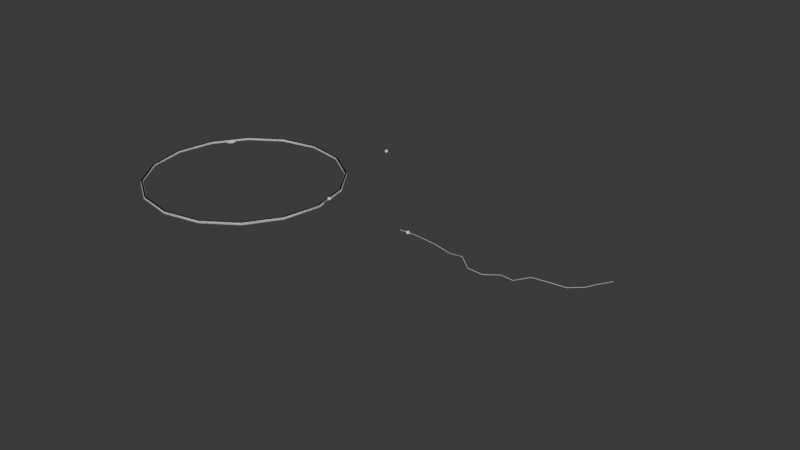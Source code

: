 # Source: nodes.blend  (saved by Blender 5.0.119; exported with 4.5.12 LTS)
import bpy
from mathutils import Matrix  # noqa: F401  (used for matrix-valued properties, if any)

bpy.ops.wm.read_factory_settings(use_empty=True)
scene = bpy.context.scene
scene.name = 'Scene'

# ---- collections
col_collection = bpy.data.collections.new('Collection'); scene.collection.children.link(col_collection)
col_midi = bpy.data.collections.new('MIDI'); scene.collection.children.link(col_midi)

# ---- node groups
ng_store_midi_attributes = bpy.data.node_groups.new('Store MIDI Attributes', 'GeometryNodeTree')
_s = ng_store_midi_attributes.interface.new_socket(name='Geometry', in_out='OUTPUT', socket_type='NodeSocketGeometry')
_s = ng_store_midi_attributes.interface.new_socket(name='Geometry', in_out='INPUT', socket_type='NodeSocketGeometry')
_s.description = 'Geometry to store a new attribute with the given name on'
_s = ng_store_midi_attributes.interface.new_socket(name='Step', in_out='INPUT', socket_type='NodeSocketInt')
_N = ng_store_midi_attributes.nodes; _L = ng_store_midi_attributes.links
n0 = _N.new('NodeGroupOutput'); n0.name = 'Group Output'; n0.location = (883, 198)
n1 = _N.new('NodeGroupInput'); n1.name = 'Group Input'; n1.location = (-995, 3)
n2 = _N.new('GeometryNodeStoreNamedAttribute'); n2.name = 'Store Named Attribute'; n2.location = (5, 192)
n2.data_type = 'BOOLEAN'
n2.inputs[2].default_value = 'note_on'
n3 = _N.new('GeometryNodeStoreNamedAttribute'); n3.name = 'Store Named Attribute.002'; n3.location = (336, 189)
n3.data_type = 'INT'
n3.inputs[2].default_value = 'note_value'
n4 = _N.new('GeometryNodeStoreNamedAttribute'); n4.name = 'Store Named Attribute.003'; n4.location = (516, 189)
n4.data_type = 'INT'
n4.inputs[2].default_value = 'note_velocity'
n5 = _N.new('GeometryNodeInputNamedAttribute'); n5.name = 'Named Attribute.004'; n5.location = (-520, -320)
n5.data_type = 'INT'
n5.inputs[0].default_value = 'note_value'
n6 = _N.new('GeometryNodeInputNamedAttribute'); n6.name = 'Named Attribute.005'; n6.location = (-500, -520)
n6.data_type = 'INT'
n6.inputs[0].default_value = 'note_velocity'
n7 = _N.new('NodeReroute'); n7.name = 'Reroute'; n7.location = (-630, -385)
n7.width = 26
n7.socket_idname = 'NodeSocketInt'
n8 = _N.new('GeometryNodeSampleIndex'); n8.name = 'Sample Index.003'; n8.location = (-353, -30)
n8.data_type = 'BOOLEAN'
n9 = _N.new('GeometryNodeSeparateComponents'); n9.name = 'Separate Components'; n9.location = (-740, -60)
n10 = _N.new('GeometryNodeInputNamedAttribute'); n10.name = 'Named Attribute.008'; n10.location = (-513, -150)
n10.data_type = 'BOOLEAN'
n10.inputs[0].default_value = 'note_on'
n11 = _N.new('GeometryNodeSampleIndex'); n11.name = 'Sample Index.005'; n11.location = (-340, -320)
n11.data_type = 'INT'
n12 = _N.new('GeometryNodeSampleIndex'); n12.name = 'Sample Index.006'; n12.location = (-340, -520)
n12.data_type = 'INT'
_L.new(n3.outputs[0], n4.inputs[0])
_L.new(n2.outputs[0], n3.inputs[0])
_L.new(n1.outputs[0], n2.inputs[0])
_L.new(n4.outputs[0], n0.inputs[0])
_L.new(n1.outputs[1], n7.inputs[0])
_L.new(n1.outputs[0], n9.inputs[0])
_L.new(n7.outputs[0], n8.inputs[2])
_L.new(n10.outputs[0], n8.inputs[1])
_L.new(n8.outputs[0], n2.inputs[3])
_L.new(n11.outputs[0], n3.inputs[3])
_L.new(n6.outputs[0], n12.inputs[1])
_L.new(n7.outputs[0], n12.inputs[2])
_L.new(n12.outputs[0], n4.inputs[3])
_L.new(n7.outputs[0], n11.inputs[2])
_L.new(n5.outputs[0], n11.inputs[1])
_L.new(n9.outputs[3], n8.inputs[0])
_L.new(n9.outputs[3], n11.inputs[0])
_L.new(n9.outputs[3], n12.inputs[0])
n0.is_active_output = True
ng_sequencer = bpy.data.node_groups.new('Sequencer', 'GeometryNodeTree')
_s = ng_sequencer.interface.new_socket(name='Geometry', in_out='OUTPUT', socket_type='NodeSocketGeometry')
_s = ng_sequencer.interface.new_socket(name='Sequence', in_out='INPUT', socket_type='NodeSocketGeometry')
_s = ng_sequencer.interface.new_socket(name='Notes', in_out='INPUT', socket_type='NodeSocketGeometry')
_s = ng_sequencer.interface.new_socket(name='Max Steps', in_out='INPUT', socket_type='NodeSocketInt')
_s = ng_sequencer.interface.new_socket(name='Step', in_out='INPUT', socket_type='NodeSocketFloat')
_s.force_non_field = True
_s = ng_sequencer.interface.new_socket(name='Active', in_out='INPUT', socket_type='NodeSocketBool')
_s = ng_sequencer.interface.new_socket(name='Division', in_out='INPUT', socket_type='NodeSocketFloat')
_s.default_value = 6.0
_s.min_value = -1e+04
_s.max_value = 1e+04
ng_sequencer.is_modifier = True
_N = ng_sequencer.nodes; _L = ng_sequencer.links
n0 = _N.new('NodeGroupOutput'); n0.name = 'Group Output'; n0.location = (5054, 841)
n1 = _N.new('FunctionNodeCompare'); n1.name = 'Compare'; n1.location = (2085, -361)
n1.operation = 'EQUAL'
n1.data_type = 'INT'
n2 = _N.new('ShaderNodeMath'); n2.name = 'Math.002'; n2.location = (1852, -572)
n2.operation = 'WRAP'
n2.inputs[2].default_value = 0.0
n3 = _N.new('NodeGroupInput'); n3.name = 'Group Input.001'; n3.location = (1486, -485)
n4 = _N.new('NodeGroupInput'); n4.name = 'Group Input.002'; n4.location = (-2712, 442)
n5 = _N.new('ShaderNodeMath'); n5.name = 'Math.001'; n5.location = (1681, -495)
n5.operation = 'DIVIDE'
n6 = _N.new('NodeGroupInput'); n6.name = 'Group Input.005'; n6.location = (2086, -524)
n7 = _N.new('GeometryNodeAttributeDomainSize'); n7.name = 'Domain Size'; n7.location = (1425, -737)
n7.component = 'CURVE'
n8 = _N.new('GeometryNodeInputIndex'); n8.name = 'Index'; n8.location = (1858, -296)
n9 = _N.new('FunctionNodeBooleanMath'); n9.name = 'Boolean Math'; n9.location = (2244, -402)
n10 = _N.new('GeometryNodeSeparateComponents'); n10.name = 'Separate Components'; n10.location = (-1302, -71)
n11 = _N.new('GeometryNodeInstanceOnPoints'); n11.name = 'Instance on Points.001'; n11.location = (3763, 160)
n12 = _N.new('GeometryNodeSetPosition'); n12.name = 'Set Position'; n12.location = (3530, 88)
n13 = _N.new('GeometryNodeGroup'); n13.name = 'Group.001'; n13.location = (4743, 795)
n13.node_tree = ng_store_midi_attributes
n14 = _N.new('GeometryNodeStoreNamedAttribute'); n14.name = 'Store Named Attribute'; n14.location = (2390, 982)
n14.data_type = 'INT'
n14.inputs[2].default_value = 'note_value'
n15 = _N.new('GeometryNodeStoreNamedAttribute'); n15.name = 'Store Named Attribute.001'; n15.location = (2733, 986)
n15.data_type = 'BOOLEAN'
n15.inputs[2].default_value = 'note_on'
n16 = _N.new('GeometryNodeJoinGeometry'); n16.name = 'Join Geometry.001'; n16.location = (4336, 883)
n17 = _N.new('GeometryNodeSetPointRadius'); n17.name = 'Set Point Radius'; n17.location = (3677, 1115)
n17.inputs[2].default_value = 0.01
n18 = _N.new('GeometryNodeMeshCircle'); n18.name = 'Mesh Circle.001'; n18.location = (3285, 153)
n18.fill_type = 'NGON'
n18.inputs[0].default_value = 8
n18.inputs[1].default_value = 0.3
n19 = _N.new('GeometryNodeSetPosition'); n19.name = 'Set Position.004'; n19.location = (3943, 168)
n19.inputs[3].default_value = (0.0, -0.2, 0.0)
n20 = _N.new('GeometryNodeRealizeInstances'); n20.name = 'Realize Instances'; n20.location = (4516, 883)
n20.inputs[2].default_value = False
n20.inputs[3].default_value = 1
n21 = _N.new('GeometryNodeStoreNamedAttribute'); n21.name = 'Store Named Attribute.003'; n21.location = (2564, 985)
n21.data_type = 'INT'
n21.inputs[2].default_value = 'note_velocity'
n22 = _N.new('GeometryNodeResampleCurve'); n22.name = 'Resample Curve'; n22.location = (-1665, 907)
n23 = _N.new('ShaderNodeMath'); n23.name = 'Math.004'; n23.location = (-1510, 732)
n23.operation = 'DIVIDE'
n23.inputs[0].default_value = 1.0
n24 = _N.new('GeometryNodeCaptureAttribute'); n24.name = 'Capture Attribute'; n24.location = (-1670, 500)
n24.capture_items.clear()
n25 = _N.new('GeometryNodeInputNamedAttribute'); n25.name = 'Named Attribute.008'; n25.location = (-1927, 515)
n25.data_type = 'INT'
n25.inputs[0].default_value = 'note_start'
n26 = _N.new('ShaderNodeMath'); n26.name = 'Math.005'; n26.location = (-1310, 732)
n26.operation = 'MULTIPLY'
n27 = _N.new('GeometryNodeInputNamedAttribute'); n27.name = 'Named Attribute.009'; n27.location = (-1927, 383)
n27.data_type = 'INT'
n27.inputs[0].default_value = 'note_length'
n28 = _N.new('GeometryNodeDuplicateElements'); n28.name = 'Duplicate Elements'; n28.location = (-839, 835)
n28.domain = 'SPLINE'
n29 = _N.new('GeometryNodeAttributeDomainSize'); n29.name = 'Domain Size.003'; n29.location = (-1087, 637)
n29.component = 'POINTCLOUD'
n30 = _N.new('GeometryNodeTrimCurve'); n30.name = 'Trim Curve'; n30.location = (-392, 735)
n31 = _N.new('ShaderNodeMath'); n31.name = 'Math.006'; n31.location = (-1310, 572)
n31.operation = 'MULTIPLY'
n32 = _N.new('NodeReroute'); n32.name = 'Reroute'; n32.location = (1290, -192)
n32.width = 26
n32.socket_idname = 'NodeSocketGeometry'
n33 = _N.new('GeometryNodeSeparateComponents'); n33.name = 'Separate Components.001'; n33.location = (-1924, 628)
n34 = _N.new('GeometryNodeSampleIndex'); n34.name = 'Sample Index'; n34.location = (-566, 777)
n35 = _N.new('GeometryNodeSampleIndex'); n35.name = 'Sample Index.006'; n35.location = (-563, 576)
n36 = _N.new('ShaderNodeMath'); n36.name = 'Math.007'; n36.location = (-1098, 496)
n37 = _N.new('NodeReroute'); n37.name = 'Reroute.003'; n37.location = (-754, 553)
n37.width = 26
n37.socket_idname = 'NodeSocketGeometry'
n38 = _N.new('GeometryNodeSampleIndex'); n38.name = 'Sample Index.007'; n38.location = (-361, 376)
n38.data_type = 'INT'
n39 = _N.new('GeometryNodeInputNamedAttribute'); n39.name = 'Named Attribute.010'; n39.location = (-1927, 248)
n39.data_type = 'INT'
n39.inputs[0].default_value = 'note_value'
n40 = _N.new('GeometryNodeInputNamedAttribute'); n40.name = 'Named Attribute.011'; n40.location = (-1925, 112)
n40.data_type = 'INT'
n40.inputs[0].default_value = 'note_velocity'
n41 = _N.new('GeometryNodeSampleIndex'); n41.name = 'Sample Index.008'; n41.location = (-361, 173)
n41.data_type = 'INT'
n42 = _N.new('GeometryNodeStoreNamedAttribute'); n42.name = 'Store Named Attribute.004'; n42.location = (12, 662)
n42.data_type = 'INT'
n42.inputs[2].default_value = 'note_value'
n43 = _N.new('GeometryNodeStoreNamedAttribute'); n43.name = 'Store Named Attribute.005'; n43.location = (195, 661)
n43.data_type = 'INT'
n43.inputs[2].default_value = 'note_velocity'
n44 = _N.new('GeometryNodeSampleIndex'); n44.name = 'Sample Index.001'; n44.location = (1099, 722)
n44.data_type = 'INT'
n45 = _N.new('GeometryNodeSampleIndex'); n45.name = 'Sample Index.002'; n45.location = (1097, 516)
n45.data_type = 'INT'
n46 = _N.new('GeometryNodeStoreNamedAttribute'); n46.name = 'Store Named Attribute.006'; n46.location = (465, 667)
n46.data_type = 'BOOLEAN'
n46.inputs[2].default_value = 'note_on'
n46.inputs[3].default_value = True
n47 = _N.new('GeometryNodeSampleNearest'); n47.name = 'Sample Nearest'; n47.location = (889, 788)
n48 = _N.new('GeometryNodeSampleIndex'); n48.name = 'Sample Index.003'; n48.location = (1093, 314)
n48.data_type = 'FLOAT_VECTOR'
n49 = _N.new('GeometryNodeInputPosition'); n49.name = 'Position'; n49.location = (875, 202)
n50 = _N.new('GeometryNodeInputPosition'); n50.name = 'Position.001'; n50.location = (1277, 637)
n51 = _N.new('FunctionNodeCompare'); n51.name = 'Compare.001'; n51.location = (1466, 591)
n51.operation = 'EQUAL'
n51.data_type = 'VECTOR'
n52 = _N.new('GeometryNodeSwitch'); n52.name = 'Switch'; n52.location = (2012, 883)
n52.input_type = 'INT'
n53 = _N.new('GeometryNodeSampleIndex'); n53.name = 'Sample Index.004'; n53.location = (593, -124)
n53.data_type = 'INT'
n54 = _N.new('FunctionNodeIntegerMath'); n54.name = 'Integer Math'; n54.location = (229, -106)
n54.operation = 'SUBTRACT'
n54.inputs[1].default_value = 1
n55 = _N.new('ShaderNodeMath'); n55.name = 'Math'; n55.location = (409, -36)
n55.operation = 'WRAP'
n55.inputs[2].default_value = 0.0
n56 = _N.new('GeometryNodeAttributeDomainSize'); n56.name = 'Domain Size.001'; n56.location = (30, -180)
n56.component = 'POINTCLOUD'
n57 = _N.new('NodeFrame'); n57.name = 'Frame'; n57.location = (1184, 1252)
n57.label = 'extend note value by one to send correct note_off'
n57.width = 762
n58 = _N.new('NodeReroute'); n58.name = 'Reroute.002'; n58.location = (-1785, 700)
n58.width = 26
n58.socket_idname = 'NodeSocketInt'
n59 = _N.new('GeometryNodeSwitch'); n59.name = 'Switch.001'; n59.location = (4818, 968)
n60 = _N.new('NodeGroupInput'); n60.name = 'Group Input.006'; n60.location = (4549, 970)
n61 = _N.new('GeometryNodeCurveToPoints'); n61.name = 'Curve to Points.003'; n61.location = (3273, 1003)
n62 = _N.new('NodeReroute'); n62.name = 'Reroute.004'; n62.location = (2288, 898)
n62.width = 26
n62.socket_idname = 'NodeSocketGeometry'
n63 = _N.new('GeometryNodeCurveToMesh'); n63.name = 'Curve to Mesh'; n63.location = (3266, 792)
n63.inputs[2].default_value = 0.01
n64 = _N.new('GeometryNodeCurvePrimitiveCircle'); n64.name = 'Curve Circle'; n64.location = (3007, 693)
n64.inputs[0].default_value = 6
n65 = _N.new('GeometryNodeCurveToMesh'); n65.name = 'Curve to Mesh.001'; n65.location = (3270, 574)
n65.inputs[2].default_value = 0.1
n66 = _N.new('GeometryNodeSwitch'); n66.name = 'Switch.002'; n66.location = (3490, 568)
n67 = _N.new('NodeReroute'); n67.name = 'Reroute.001'; n67.location = (2782, 466)
n67.width = 26
n67.socket_idname = 'NodeSocketGeometry'
n68 = _N.new('GeometryNodeAttributeDomainSize'); n68.name = 'Domain Size.002'; n68.location = (2941, 417)
n68.component = 'CURVE'
n69 = _N.new('FunctionNodeCompare'); n69.name = 'Compare.002'; n69.location = (3122, 406)
n69.operation = 'LESS_THAN'
n69.data_type = 'INT'
n69.inputs[3].default_value = 1
n70 = _N.new('GeometryNodeCurveToPoints'); n70.name = 'Curve to Points.001'; n70.location = (-202, 681)
n71 = _N.new('NodeReroute'); n71.name = 'Reroute.005'; n71.location = (-225, 480)
n71.width = 26
n71.socket_idname = 'NodeSocketGeometry'
n72 = _N.new('GeometryNodeSampleCurve'); n72.name = 'Sample Curve'; n72.location = (-599, 1088)
n73 = _N.new('GeometryNodeSetPosition'); n73.name = 'Set Position.001'; n73.location = (-63, 1108)
n74 = _N.new('NodeReroute'); n74.name = 'Reroute.006'; n74.location = (788, 578)
n74.width = 26
n74.socket_idname = 'NodeSocketGeometry'
n75 = _N.new('ShaderNodeMath'); n75.name = 'Math.008'; n75.location = (-842, 316)
n75.operation = 'SUBTRACT'
n75.inputs[1].default_value = 0.05
n76 = _N.new('GeometryNodeSwitch'); n76.name = 'Switch.003'; n76.location = (-836, 487)
n76.input_type = 'FLOAT'
n77 = _N.new('FunctionNodeCompare'); n77.name = 'Compare.003'; n77.location = (-1045, 310)
n77.operation = 'LESS_THAN'
n77.data_type = 'INT'
n77.inputs[3].default_value = 2
n78 = _N.new('NodeReroute'); n78.name = 'Reroute.007'; n78.location = (2765, 174)
n78.width = 26
n78.socket_idname = 'NodeSocketGeometry'
n79 = _N.new('GeometryNodeStoreNamedAttribute'); n79.name = 'Store Named Attribute.002'; n79.location = (2913, 979)
n79.data_type = 'FLOAT_VECTOR'
n79.inputs[2].default_value = 'curve_normal'
n80 = _N.new('GeometryNodeInputNormal'); n80.name = 'Normal'; n80.location = (2668, 775)
n81 = _N.new('GeometryNodeStoreNamedAttribute'); n81.name = 'Store Named Attribute.007'; n81.location = (3093, 986)
n81.data_type = 'FLOAT_VECTOR'
n81.inputs[2].default_value = 'curve_tangent'
n82 = _N.new('GeometryNodeInputTangent'); n82.name = 'Curve Tangent'; n82.location = (2913, 783)
n83 = _N.new('FunctionNodeAlignRotationToVector'); n83.name = 'Align Rotation to Vector'; n83.location = (3403, -121)
n83.axis = 'Y'
n84 = _N.new('GeometryNodeInputNamedAttribute'); n84.name = 'Named Attribute'; n84.location = (3211, -147)
n84.data_type = 'FLOAT_VECTOR'
n84.inputs[0].default_value = 'curve_normal'
n85 = _N.new('FunctionNodeAlignRotationToVector'); n85.name = 'Align Rotation to Vector.001'; n85.location = (3583, -120)
n85.axis = 'X'
n86 = _N.new('GeometryNodeInputNamedAttribute'); n86.name = 'Named Attribute.001'; n86.location = (3393, -282)
n86.data_type = 'FLOAT_VECTOR'
n86.inputs[0].default_value = 'curve_tangent'
n53.parent = n57
n54.parent = n57
n55.parent = n57
n56.parent = n57
_L.new(n2.outputs[0], n1.inputs[3])
_L.new(n5.outputs[0], n2.inputs[0])
_L.new(n3.outputs[3], n5.inputs[0])
_L.new(n1.outputs[0], n9.inputs[0])
_L.new(n6.outputs[4], n9.inputs[1])
_L.new(n4.outputs[1], n10.inputs[0])
_L.new(n8.outputs[0], n1.inputs[2])
_L.new(n9.outputs[0], n11.inputs[1])
_L.new(n12.outputs[0], n11.inputs[2])
_L.new(n21.outputs[0], n15.inputs[0])
_L.new(n17.outputs[0], n16.inputs[0])
_L.new(n20.outputs[0], n13.inputs[0])
_L.new(n18.outputs[0], n12.inputs[0])
_L.new(n19.outputs[0], n16.inputs[0])
_L.new(n11.outputs[0], n19.inputs[0])
_L.new(n2.outputs[0], n13.inputs[1])
_L.new(n16.outputs[0], n20.inputs[0])
_L.new(n14.outputs[0], n21.inputs[0])
_L.new(n4.outputs[5], n5.inputs[1])
_L.new(n4.outputs[0], n22.inputs[0])
_L.new(n25.outputs[0], n24.inputs[1])
_L.new(n58.outputs[0], n22.inputs[2])
_L.new(n58.outputs[0], n23.inputs[1])
_L.new(n23.outputs[0], n26.inputs[0])
_L.new(n24.outputs[1], n26.inputs[1])
_L.new(n27.outputs[0], n24.inputs[2])
_L.new(n22.outputs[0], n28.inputs[0])
_L.new(n28.outputs[0], n30.inputs[0])
_L.new(n24.outputs[2], n31.inputs[1])
_L.new(n23.outputs[0], n31.inputs[0])
_L.new(n24.outputs[0], n29.inputs[0])
_L.new(n29.outputs[0], n28.inputs[2])
_L.new(n10.outputs[5], n32.inputs[0])
_L.new(n4.outputs[1], n33.inputs[0])
_L.new(n33.outputs[3], n24.inputs[0])
_L.new(n28.outputs[1], n34.inputs[2])
_L.new(n26.outputs[0], n34.inputs[1])
_L.new(n34.outputs[0], n30.inputs[2])
_L.new(n28.outputs[1], n35.inputs[2])
_L.new(n26.outputs[0], n36.inputs[0])
_L.new(n31.outputs[0], n36.inputs[1])
_L.new(n35.outputs[0], n30.inputs[3])
_L.new(n24.outputs[0], n37.inputs[0])
_L.new(n37.outputs[0], n34.inputs[0])
_L.new(n37.outputs[0], n35.inputs[0])
_L.new(n28.outputs[1], n38.inputs[2])
_L.new(n37.outputs[0], n38.inputs[0])
_L.new(n39.outputs[0], n24.inputs[3])
_L.new(n40.outputs[0], n24.inputs[4])
_L.new(n24.outputs[3], n38.inputs[1])
_L.new(n24.outputs[4], n41.inputs[1])
_L.new(n37.outputs[0], n41.inputs[0])
_L.new(n28.outputs[1], n41.inputs[2])
_L.new(n42.outputs[0], n43.inputs[0])
_L.new(n70.outputs[0], n42.inputs[0])
_L.new(n38.outputs[0], n42.inputs[3])
_L.new(n41.outputs[0], n43.inputs[3])
_L.new(n38.outputs[0], n44.inputs[1])
_L.new(n41.outputs[0], n45.inputs[1])
_L.new(n45.outputs[0], n21.inputs[3])
_L.new(n74.outputs[0], n44.inputs[0])
_L.new(n74.outputs[0], n45.inputs[0])
_L.new(n47.outputs[0], n44.inputs[2])
_L.new(n74.outputs[0], n47.inputs[0])
_L.new(n47.outputs[0], n45.inputs[2])
_L.new(n47.outputs[0], n48.inputs[2])
_L.new(n74.outputs[0], n48.inputs[0])
_L.new(n49.outputs[0], n48.inputs[1])
_L.new(n50.outputs[0], n51.inputs[4])
_L.new(n48.outputs[0], n51.inputs[5])
_L.new(n51.outputs[0], n15.inputs[3])
_L.new(n62.outputs[0], n14.inputs[0])
_L.new(n51.outputs[0], n21.inputs[1])
_L.new(n44.outputs[0], n52.inputs[2])
_L.new(n51.outputs[0], n52.inputs[0])
_L.new(n38.outputs[0], n53.inputs[1])
_L.new(n74.outputs[0], n53.inputs[0])
_L.new(n55.outputs[0], n53.inputs[2])
_L.new(n53.outputs[0], n52.inputs[1])
_L.new(n54.outputs[0], n55.inputs[0])
_L.new(n74.outputs[0], n56.inputs[0])
_L.new(n56.outputs[0], n55.inputs[1])
_L.new(n47.outputs[0], n54.inputs[0])
_L.new(n52.outputs[0], n14.inputs[3])
_L.new(n4.outputs[2], n58.inputs[0])
_L.new(n7.outputs[0], n2.inputs[1])
_L.new(n22.outputs[0], n7.inputs[0])
_L.new(n20.outputs[0], n59.inputs[1])
_L.new(n13.outputs[0], n59.inputs[2])
_L.new(n59.outputs[0], n0.inputs[0])
_L.new(n60.outputs[4], n59.inputs[0])
_L.new(n61.outputs[0], n17.inputs[0])
_L.new(n61.outputs[0], n11.inputs[0])
_L.new(n81.outputs[0], n61.inputs[0])
_L.new(n22.outputs[0], n62.inputs[0])
_L.new(n62.outputs[0], n63.inputs[0])
_L.new(n64.outputs[0], n63.inputs[1])
_L.new(n63.outputs[0], n16.inputs[0])
_L.new(n67.outputs[0], n65.inputs[0])
_L.new(n64.outputs[0], n65.inputs[1])
_L.new(n66.outputs[0], n16.inputs[0])
_L.new(n65.outputs[0], n66.inputs[1])
_L.new(n67.outputs[0], n68.inputs[0])
_L.new(n68.outputs[0], n69.inputs[2])
_L.new(n30.outputs[0], n71.inputs[0])
_L.new(n71.outputs[0], n70.inputs[0])
_L.new(n22.outputs[0], n72.inputs[0])
_L.new(n26.outputs[0], n72.inputs[2])
_L.new(n72.outputs[1], n73.inputs[2])
_L.new(n71.outputs[0], n67.inputs[0])
_L.new(n46.outputs[0], n74.inputs[0])
_L.new(n43.outputs[0], n46.inputs[0])
_L.new(n36.outputs[0], n75.inputs[0])
_L.new(n75.outputs[0], n76.inputs[2])
_L.new(n36.outputs[0], n76.inputs[1])
_L.new(n76.outputs[0], n35.inputs[1])
_L.new(n24.outputs[2], n77.inputs[2])
_L.new(n77.outputs[0], n76.inputs[0])
_L.new(n37.outputs[0], n73.inputs[0])
_L.new(n73.outputs[0], n78.inputs[0])
_L.new(n78.outputs[0], n16.inputs[0])
_L.new(n15.outputs[0], n79.inputs[0])
_L.new(n80.outputs[0], n79.inputs[3])
_L.new(n79.outputs[0], n81.inputs[0])
_L.new(n82.outputs[0], n81.inputs[3])
_L.new(n85.outputs[0], n11.inputs[5])
_L.new(n84.outputs[0], n83.inputs[2])
_L.new(n83.outputs[0], n85.inputs[0])
_L.new(n86.outputs[0], n85.inputs[2])
n0.is_active_output = True
ng_midi_to_note = bpy.data.node_groups.new('MIDI to Note', 'GeometryNodeTree')
_s = ng_midi_to_note.interface.new_socket(name='Note', in_out='OUTPUT', socket_type='NodeSocketString')
_s = ng_midi_to_note.interface.new_socket(name='Value', in_out='INPUT', socket_type='NodeSocketInt')
_s.min_value = 0
_s.max_value = 127
_N = ng_midi_to_note.nodes; _L = ng_midi_to_note.links
n0 = _N.new('NodeGroupOutput'); n0.name = 'Group Output'; n0.location = (390, 2)
n1 = _N.new('NodeGroupInput'); n1.name = 'Group Input'; n1.location = (-751, 0)
n2 = _N.new('GeometryNodeIndexSwitch'); n2.name = 'Index Switch'; n2.location = (-40, 0)
n2.index_switch_items.clear()
_it = n2.index_switch_items.new()
_it = n2.index_switch_items.new()
_it = n2.index_switch_items.new()
_it = n2.index_switch_items.new()
_it = n2.index_switch_items.new()
_it = n2.index_switch_items.new()
_it = n2.index_switch_items.new()
_it = n2.index_switch_items.new()
_it = n2.index_switch_items.new()
_it = n2.index_switch_items.new()
_it = n2.index_switch_items.new()
_it = n2.index_switch_items.new()
n2.data_type = 'STRING'
n2.inputs[1].default_value = 'C'
n2.inputs[2].default_value = 'C#'
n2.inputs[3].default_value = 'D'
n2.inputs[4].default_value = 'D#'
n2.inputs[5].default_value = 'E'
n2.inputs[6].default_value = 'F'
n2.inputs[7].default_value = 'F#'
n2.inputs[8].default_value = 'G'
n2.inputs[9].default_value = 'G#'
n2.inputs[10].default_value = 'A'
n2.inputs[11].default_value = 'A#'
n2.inputs[12].default_value = 'B'
n3 = _N.new('FunctionNodeIntegerMath'); n3.name = 'Integer Math'; n3.location = (-200, 0)
n3.operation = 'SUBTRACT'
n3.inputs[1].default_value = 12
n4 = _N.new('ShaderNodeMath'); n4.name = 'Math.001'; n4.location = (-360, 0)
n4.operation = 'WRAP'
n4.inputs[1].default_value = 24.0
n4.inputs[2].default_value = 12.0
n5 = _N.new('GeometryNodeStringJoin'); n5.name = 'Join Strings'; n5.location = (175, 25)
n6 = _N.new('FunctionNodeIntegerMath'); n6.name = 'Integer Math.001'; n6.location = (-520, 160)
n6.operation = 'DIVIDE'
n6.inputs[1].default_value = 12
n7 = _N.new('FunctionNodeValueToString'); n7.name = 'Value to String'; n7.location = (-60, 160)
n7.data_type = 'INT'
n8 = _N.new('FunctionNodeIntegerMath'); n8.name = 'Integer Math.002'; n8.location = (-360, 160)
n8.inputs[1].default_value = 1
_L.new(n3.outputs[0], n2.inputs[0])
_L.new(n4.outputs[0], n3.inputs[0])
_L.new(n1.outputs[0], n4.inputs[0])
_L.new(n5.outputs[0], n0.inputs[0])
_L.new(n2.outputs[0], n5.inputs[1])
_L.new(n1.outputs[0], n6.inputs[0])
_L.new(n8.outputs[0], n7.inputs[0])
_L.new(n7.outputs[0], n5.inputs[1])
_L.new(n6.outputs[0], n8.inputs[0])
n0.is_active_output = True
ng_note = bpy.data.node_groups.new('Note', 'GeometryNodeTree')
_s = ng_note.interface.new_socket(name='Geometry', in_out='OUTPUT', socket_type='NodeSocketGeometry')
_s = ng_note.interface.new_socket(name='Geometry', in_out='INPUT', socket_type='NodeSocketGeometry')
_s = ng_note.interface.new_socket(name='Note Value', in_out='INPUT', socket_type='NodeSocketInt')
_s.min_value = 0
_s.max_value = 127
_s = ng_note.interface.new_socket(name='Note Start', in_out='INPUT', socket_type='NodeSocketInt')
_s = ng_note.interface.new_socket(name='Note Length', in_out='INPUT', socket_type='NodeSocketInt')
_s.min_value = 0
_s.max_value = 255
_s = ng_note.interface.new_socket(name='Velocity', in_out='INPUT', socket_type='NodeSocketInt')
_s.min_value = 0
_s.max_value = 127
ng_note.is_modifier = True
_N = ng_note.nodes; _L = ng_note.links
n0 = _N.new('NodeGroupOutput'); n0.name = 'Group Output'; n0.location = (2111, -307)
n1 = _N.new('NodeGroupInput'); n1.name = 'Group Input'; n1.location = (-597, 16)
n2 = _N.new('GeometryNodePoints'); n2.name = 'Points'; n2.location = (361, 415)
n3 = _N.new('GeometryNodeStoreNamedAttribute'); n3.name = 'Store Named Attribute.001'; n3.location = (767, 253)
n3.data_type = 'INT'
n3.inputs[2].default_value = 'note_value'
n4 = _N.new('GeometryNodeStoreNamedAttribute'); n4.name = 'Store Named Attribute.002'; n4.location = (940, 253)
n4.data_type = 'INT'
n4.inputs[2].default_value = 'note_length'
n5 = _N.new('GeometryNodeStoreNamedAttribute'); n5.name = 'Store Named Attribute.004'; n5.location = (1109, 252)
n5.data_type = 'INT'
n5.inputs[2].default_value = 'note_velocity'
n6 = _N.new('GeometryNodeJoinGeometry'); n6.name = 'Join Geometry'; n6.location = (1191, -329)
n7 = _N.new('GeometryNodeGizmoLinear'); n7.name = 'Linear Gizmo'; n7.location = (240, -502)
n7.color_id = 'SECONDARY'
n7.draw_style = 'BOX'
n7.inputs[2].default_value = (0.0, 1.0, 0.0)
n8 = _N.new('GeometryNodeGeometryToInstance'); n8.name = 'Geometry to Instance'; n8.location = (1458, -308)
n9 = _N.new('ShaderNodeCombineXYZ'); n9.name = 'Combine XYZ'; n9.location = (-119, -493)
n10 = _N.new('GeometryNodeJoinGeometry'); n10.name = 'Join Geometry.001'; n10.location = (1924, -226)
n11 = _N.new('ShaderNodeMath'); n11.name = 'Math.001'; n11.location = (-332, -431)
n11.operation = 'MULTIPLY'
n11.inputs[1].default_value = 0.01
n12 = _N.new('GeometryNodeStringToCurves'); n12.name = 'String to Curves'; n12.location = (486, -648)
n12.font = None
n12.align_x = 'CENTER'
n12.align_y = 'MIDDLE'
n12.inputs[1].default_value = 0.8
n13 = _N.new('GeometryNodeCurvePrimitiveCircle'); n13.name = 'Curve Circle'; n13.location = (10, -205)
n13.inputs[0].default_value = 4
n14 = _N.new('GeometryNodeGroup'); n14.name = 'MIDI to Note'; n14.location = (222, -840)
n14.node_tree = ng_midi_to_note
n15 = _N.new('GeometryNodeTransform'); n15.name = 'Transform Geometry'; n15.location = (174, -208)
n15.label = 'rotate 45 degrees'
n15.inputs[2].default_value = (0.0, 0.0, 0.7854)
n16 = _N.new('GeometryNodeTransform'); n16.name = 'Transform Geometry.001'; n16.location = (418, -244)
n16.inputs[3].default_value = (0.9, 1.0, 1.0)
n17 = _N.new('GeometryNodeTransform'); n17.name = 'Transform Geometry.002'; n17.location = (736, -645)
n17.inputs[1].default_value = (0.0, -1.5, 0.0)
n18 = _N.new('NodeReroute'); n18.name = 'Reroute'; n18.location = (148, -944)
n18.width = 26
n18.socket_idname = 'NodeSocketInt'
n19 = _N.new('ShaderNodeMath'); n19.name = 'Math.002'; n19.location = (281, -1063)
n19.operation = 'MULTIPLY'
n19.inputs[1].default_value = 0.1
n20 = _N.new('GeometryNodeCurvePrimitiveCircle'); n20.name = 'Curve Circle.001'; n20.location = (13, -58)
n20.inputs[0].default_value = 4
n21 = _N.new('GeometryNodeTransform'); n21.name = 'Transform Geometry.003'; n21.location = (179, -66)
n21.label = 'rotate 45 degrees'
n21.inputs[2].default_value = (0.0, 0.0, 0.7854)
n22 = _N.new('GeometryNodeTransform'); n22.name = 'Transform Geometry.004'; n22.location = (642, 34)
n22.inputs[1].default_value = (0.0, 0.6, 0.0)
n22.inputs[3].default_value = (1.0, 2.0, 2.0)
n23 = _N.new('NodeGroupInput'); n23.name = 'Group Input.001'; n23.location = (1652, -22)
n24 = _N.new('GeometryNodeGizmoDial'); n24.name = 'Dial Gizmo'; n24.location = (601, -1034)
n24.inputs[1].default_value = (0.0, -1.5, 0.0)
n24.inputs[2].default_value = (0.0, 0.0, -1.0)
n24.inputs[4].default_value = 0.5
n25 = _N.new('GeometryNodeStoreNamedAttribute'); n25.name = 'Store Named Attribute.003'; n25.location = (601, 256)
n25.data_type = 'INT'
n25.inputs[2].default_value = 'note_start'
_L.new(n25.outputs[0], n3.inputs[0])
_L.new(n1.outputs[1], n3.inputs[3])
_L.new(n3.outputs[0], n4.inputs[0])
_L.new(n1.outputs[3], n4.inputs[3])
_L.new(n4.outputs[0], n5.inputs[0])
_L.new(n1.outputs[4], n5.inputs[3])
_L.new(n6.outputs[0], n8.inputs[0])
_L.new(n9.outputs[0], n7.inputs[1])
_L.new(n8.outputs[0], n10.inputs[0])
_L.new(n7.outputs[0], n6.inputs[0])
_L.new(n10.outputs[0], n0.inputs[0])
_L.new(n11.outputs[0], n9.inputs[1])
_L.new(n11.outputs[0], n7.inputs[0])
_L.new(n17.outputs[0], n6.inputs[0])
_L.new(n16.outputs[0], n6.inputs[0])
_L.new(n18.outputs[0], n14.inputs[0])
_L.new(n14.outputs[0], n12.inputs[0])
_L.new(n13.outputs[0], n15.inputs[0])
_L.new(n15.outputs[0], n16.inputs[0])
_L.new(n12.outputs[0], n17.inputs[0])
_L.new(n1.outputs[1], n18.inputs[0])
_L.new(n18.outputs[0], n19.inputs[0])
_L.new(n9.outputs[0], n16.inputs[1])
_L.new(n20.outputs[0], n21.inputs[0])
_L.new(n21.outputs[0], n22.inputs[0])
_L.new(n22.outputs[0], n6.inputs[0])
_L.new(n23.outputs[0], n10.inputs[0])
_L.new(n1.outputs[4], n11.inputs[0])
_L.new(n24.outputs[0], n6.inputs[0])
_L.new(n19.outputs[0], n24.inputs[0])
_L.new(n2.outputs[0], n25.inputs[0])
_L.new(n1.outputs[2], n25.inputs[3])
_L.new(n5.outputs[0], n10.inputs[0])
n0.is_active_output = True
ng_trigpulse = bpy.data.node_groups.new('TrigPulse', 'GeometryNodeTree')
_s = ng_trigpulse.interface.new_socket(name='Geometry', in_out='OUTPUT', socket_type='NodeSocketGeometry')
_s = ng_trigpulse.interface.new_socket(name='Geometry', in_out='INPUT', socket_type='NodeSocketGeometry')
_s.description = 'Geometries to merge together by concatenating their elements'
_s = ng_trigpulse.interface.new_socket(name='On', in_out='INPUT', socket_type='NodeSocketBool')
_s = ng_trigpulse.interface.new_socket(name='Velocity', in_out='INPUT', socket_type='NodeSocketInt')
_s.min_value = 0
_s.max_value = 255
_N = ng_trigpulse.nodes; _L = ng_trigpulse.links
n0 = _N.new('NodeGroupOutput'); n0.name = 'Group Output'; n0.location = (1532, 15)
n1 = _N.new('NodeGroupInput'); n1.name = 'Group Input'; n1.location = (-451, 60)
n2 = _N.new('GeometryNodePoints'); n2.name = 'Points'; n2.location = (39, 181)
n3 = _N.new('GeometryNodeStoreNamedAttribute'); n3.name = 'Store Named Attribute.002'; n3.location = (409, 43)
n3.data_type = 'BOOLEAN'
n3.inputs[2].default_value = 'trig_on'
n4 = _N.new('GeometryNodeStoreNamedAttribute'); n4.name = 'Store Named Attribute.004'; n4.location = (234, 121)
n4.data_type = 'INT'
n4.inputs[2].default_value = 'trig_velocity'
n5 = _N.new('GeometryNodeMeshCircle'); n5.name = 'Mesh Circle'; n5.location = (497, -148)
n5.fill_type = 'NGON'
n6 = _N.new('GeometryNodeJoinGeometry'); n6.name = 'Join Geometry'; n6.location = (811, -123)
n7 = _N.new('GeometryNodeGizmoLinear'); n7.name = 'Linear Gizmo'; n7.location = (550, -296)
n7.draw_style = 'BOX'
n7.inputs[2].default_value = (0.0, 1.0, 0.0)
n8 = _N.new('GeometryNodeGeometryToInstance'); n8.name = 'Geometry to Instance'; n8.location = (1028, -68)
n9 = _N.new('ShaderNodeCombineXYZ'); n9.name = 'Combine XYZ'; n9.location = (373, -420)
n10 = _N.new('ShaderNodeMath'); n10.name = 'Math'; n10.location = (289, -145)
n10.operation = 'MULTIPLY_ADD'
n10.inputs[1].default_value = 2.0
n10.inputs[2].default_value = 1.0
n11 = _N.new('GeometryNodeJoinGeometry'); n11.name = 'Join Geometry.001'; n11.location = (1291, 24)
_L.new(n11.outputs[0], n0.inputs[0])
_L.new(n4.outputs[0], n3.inputs[0])
_L.new(n1.outputs[1], n3.inputs[3])
_L.new(n2.outputs[0], n4.inputs[0])
_L.new(n1.outputs[2], n4.inputs[3])
_L.new(n1.outputs[1], n7.inputs[0])
_L.new(n6.outputs[0], n8.inputs[0])
_L.new(n9.outputs[0], n7.inputs[1])
_L.new(n1.outputs[1], n9.inputs[1])
_L.new(n1.outputs[1], n10.inputs[0])
_L.new(n10.outputs[0], n5.inputs[1])
_L.new(n5.outputs[0], n6.inputs[0])
_L.new(n8.outputs[0], n11.inputs[0])
_L.new(n3.outputs[0], n11.inputs[0])
_L.new(n1.outputs[0], n11.inputs[0])
_L.new(n7.outputs[0], n6.inputs[0])
n0.is_active_output = True
ng_note_to_midi = bpy.data.node_groups.new('Note to MIDI', 'GeometryNodeTree')
_s = ng_note_to_midi.interface.new_socket(name='Value', in_out='OUTPUT', socket_type='NodeSocketInt')
_s.min_value = 0
_s.max_value = 127
_s = ng_note_to_midi.interface.new_socket(name='Note', in_out='INPUT', socket_type='NodeSocketMenu')
_s.default_value = 'A#'
_s = ng_note_to_midi.interface.new_socket(name='Octave', in_out='INPUT', socket_type='NodeSocketInt')
_s.min_value = 1
_s.max_value = 10
_N = ng_note_to_midi.nodes; _L = ng_note_to_midi.links
n0 = _N.new('NodeGroupInput'); n0.name = 'Group Input'; n0.location = (-440, 0)
n1 = _N.new('NodeGroupOutput'); n1.name = 'Group Output'; n1.location = (588, -10)
n2 = _N.new('GeometryNodeMenuSwitch'); n2.name = 'Menu Switch'; n2.location = (5, 2)
n2.enum_items.clear()
_it = n2.enum_items.new('C')
_it = n2.enum_items.new('C#')
_it = n2.enum_items.new('D')
_it = n2.enum_items.new('D#')
_it = n2.enum_items.new('E')
_it = n2.enum_items.new('F')
_it = n2.enum_items.new('F#')
_it = n2.enum_items.new('G')
_it = n2.enum_items.new('G#')
_it = n2.enum_items.new('A')
_it = n2.enum_items.new('A#')
_it = n2.enum_items.new('B')
n2.enum_definition.enum_definition.enum_definition.enum_definition.data_type = 'INT'
n2.enum_definition.enum_definition.enum_definition.data_type = 'INT'
n2.enum_definition.enum_definition.data_type = 'INT'
n2.enum_definition.data_type = 'INT'
n2.data_type = 'INT'
n2.inputs[1].default_value = 0
n2.inputs[2].default_value = 1
n2.inputs[3].default_value = 2
n2.inputs[4].default_value = 3
n2.inputs[5].default_value = 4
n2.inputs[6].default_value = 5
n2.inputs[7].default_value = 6
n2.inputs[8].default_value = 7
n2.inputs[9].default_value = 8
n2.inputs[10].default_value = 9
n2.inputs[11].default_value = 10
n2.inputs[12].default_value = 11
n3 = _N.new('FunctionNodeIntegerMath'); n3.name = 'Integer Math'; n3.location = (343, 9)
n4 = _N.new('FunctionNodeIntegerMath'); n4.name = 'Integer Math.002'; n4.location = (6, -119)
n4.operation = 'MULTIPLY'
n4.inputs[1].default_value = 12
n5 = _N.new('FunctionNodeIntegerMath'); n5.name = 'Integer Math.001'; n5.location = (-260, -107)
n5.inputs[1].default_value = 1
_L.new(n0.outputs[0], n2.inputs[0])
_L.new(n2.outputs[0], n3.inputs[0])
_L.new(n3.outputs[0], n1.inputs[0])
_L.new(n5.outputs[0], n4.inputs[0])
_L.new(n4.outputs[0], n3.inputs[1])
_L.new(n0.outputs[1], n5.inputs[0])
n1.is_active_output = True
ng_sequencer_old = bpy.data.node_groups.new('Sequencer_OLD', 'GeometryNodeTree')
_s = ng_sequencer_old.interface.new_socket(name='Geometry', in_out='OUTPUT', socket_type='NodeSocketGeometry')
_s = ng_sequencer_old.interface.new_socket(name='Sequence', in_out='INPUT', socket_type='NodeSocketGeometry')
_s = ng_sequencer_old.interface.new_socket(name='Notes', in_out='INPUT', socket_type='NodeSocketGeometry')
_s = ng_sequencer_old.interface.new_socket(name='Step', in_out='INPUT', socket_type='NodeSocketFloat')
_s.force_non_field = True
_s = ng_sequencer_old.interface.new_socket(name='Active', in_out='INPUT', socket_type='NodeSocketBool')
_s = ng_sequencer_old.interface.new_socket(name='Division', in_out='INPUT', socket_type='NodeSocketFloat')
_s.default_value = 6.0
_s.min_value = -1e+04
_s.max_value = 1e+04
ng_sequencer_old.is_modifier = True
_N = ng_sequencer_old.nodes; _L = ng_sequencer_old.links
n0 = _N.new('NodeGroupOutput'); n0.name = 'Group Output'; n0.location = (2880, 705)
n1 = _N.new('FunctionNodeCompare'); n1.name = 'Compare'; n1.location = (484, -496)
n1.operation = 'EQUAL'
n1.data_type = 'INT'
n2 = _N.new('ShaderNodeMath'); n2.name = 'Math.002'; n2.location = (151, -708)
n2.operation = 'WRAP'
n2.inputs[2].default_value = 0.0
n3 = _N.new('NodeGroupInput'); n3.name = 'Group Input.001'; n3.location = (-415, -784)
n4 = _N.new('NodeGroupInput'); n4.name = 'Group Input.002'; n4.location = (-1869, 442)
n5 = _N.new('ShaderNodeMath'); n5.name = 'Math.001'; n5.location = (-139, -718)
n5.operation = 'DIVIDE'
n6 = _N.new('NodeGroupInput'); n6.name = 'Group Input.005'; n6.location = (483, -694)
n7 = _N.new('GeometryNodeAttributeDomainSize'); n7.name = 'Domain Size'; n7.location = (-1153, -620)
n7.component = 'CURVE'
n8 = _N.new('GeometryNodeInputIndex'); n8.name = 'Index'; n8.location = (167, -538)
n9 = _N.new('FunctionNodeBooleanMath'); n9.name = 'Boolean Math'; n9.location = (711, -538)
n10 = _N.new('GeometryNodeSeparateComponents'); n10.name = 'Separate Components'; n10.location = (-1486, 392)
n11 = _N.new('GeometryNodeInstanceOnPoints'); n11.name = 'Instance on Points.001'; n11.location = (1303, 160)
n11.inputs[5].default_value = (0.0, 0.0, 0.7854)
n12 = _N.new('GeometryNodeSetPosition'); n12.name = 'Set Position'; n12.location = (1087, 28)
n13 = _N.new('GeometryNodeGroup'); n13.name = 'Group.001'; n13.location = (2443, 695)
n13.node_tree = ng_store_midi_attributes
n14 = _N.new('GeometryNodeInputNamedAttribute'); n14.name = 'Named Attribute'; n14.location = (-1110, 737)
n14.data_type = 'INT'
n14.inputs[0].default_value = 'note_start'
n15 = _N.new('GeometryNodeInputNamedAttribute'); n15.name = 'Named Attribute.001'; n15.location = (-211, 795)
n15.data_type = 'INT'
n15.inputs[0].default_value = 'note_value'
n16 = _N.new('GeometryNodeSampleIndex'); n16.name = 'Sample Index.001'; n16.location = (-578, 682)
n16.data_type = 'FLOAT_VECTOR'
n17 = _N.new('GeometryNodeInputPosition'); n17.name = 'Position'; n17.location = (-745, 689)
n18 = _N.new('GeometryNodeSetPosition'); n18.name = 'Set Position.001'; n18.location = (-410, 682)
n19 = _N.new('GeometryNodeSampleNearest'); n19.name = 'Sample Nearest'; n19.location = (-214, 656)
n20 = _N.new('GeometryNodeSampleIndex'); n20.name = 'Sample Index.002'; n20.location = (-20, 820)
n20.data_type = 'INT'
n21 = _N.new('GeometryNodeProximity'); n21.name = 'Geometry Proximity'; n21.location = (-20, 940)
n21.target_element = 'POINTS'
n22 = _N.new('FunctionNodeCompare'); n22.name = 'Compare.001'; n22.location = (140, 940)
n22.operation = 'EQUAL'
n23 = _N.new('GeometryNodeInputNamedAttribute'); n23.name = 'Named Attribute.002'; n23.location = (-1273, 1095)
n23.data_type = 'INT'
n23.inputs[0].default_value = 'note_length'
n24 = _N.new('GeometryNodeCurveToPoints'); n24.name = 'Curve to Points'; n24.location = (165, 528)
n24.inputs[1].default_value = 16
n25 = _N.new('GeometryNodeStoreNamedAttribute'); n25.name = 'Store Named Attribute'; n25.location = (448, 797)
n25.data_type = 'INT'
n25.inputs[2].default_value = 'note_value'
n26 = _N.new('NodeReroute'); n26.name = 'Reroute.002'; n26.location = (-1342, 410)
n26.width = 26
n26.socket_idname = 'NodeSocketGeometry'
n27 = _N.new('GeometryNodeStoreNamedAttribute'); n27.name = 'Store Named Attribute.001'; n27.location = (799, 804)
n27.data_type = 'BOOLEAN'
n27.inputs[2].default_value = 'note_on'
n27.inputs[3].default_value = True
n28 = _N.new('GeometryNodeJoinGeometry'); n28.name = 'Join Geometry.001'; n28.location = (2080, 740)
n29 = _N.new('GeometryNodeSetPointRadius'); n29.name = 'Set Point Radius'; n29.location = (1242, 976)
n29.inputs[2].default_value = 0.02
n30 = _N.new('GeometryNodeStoreNamedAttribute'); n30.name = 'Store Named Attribute.002'; n30.location = (973, 804)
n30.data_type = 'BOOLEAN'
n30.inputs[2].default_value = 'note_off'
n30.inputs[3].default_value = True
n31 = _N.new('GeometryNodeInstanceOnPoints'); n31.name = 'Instance on Points.002'; n31.location = (1507, 911)
n32 = _N.new('GeometryNodeInputNamedAttribute'); n32.name = 'Named Attribute.004'; n32.location = (1248, 857)
n32.data_type = 'BOOLEAN'
n32.inputs[0].default_value = 'note_on'
n33 = _N.new('ShaderNodeMath'); n33.name = 'Math'; n33.location = (-931, 689)
n33.operation = 'WRAP'
n33.inputs[2].default_value = 0.0
n34 = _N.new('GeometryNodeAttributeDomainSize'); n34.name = 'Domain Size.001'; n34.location = (-1133, 542)
n34.component = 'CURVE'
n35 = _N.new('GeometryNodeInputNamedAttribute'); n35.name = 'Named Attribute.005'; n35.location = (-1276, 1247)
n35.data_type = 'INT'
n35.inputs[0].default_value = 'note_start'
n36 = _N.new('GeometryNodeSampleIndex'); n36.name = 'Sample Index.003'; n36.location = (-535, 1178)
n36.data_type = 'FLOAT_VECTOR'
n37 = _N.new('GeometryNodeInputPosition'); n37.name = 'Position.001'; n37.location = (-703, 1185)
n38 = _N.new('GeometryNodeSetPosition'); n38.name = 'Set Position.002'; n38.location = (-385, 1285)
n39 = _N.new('GeometryNodeProximity'); n39.name = 'Geometry Proximity.001'; n39.location = (-20, 1340)
n39.target_element = 'POINTS'
n40 = _N.new('ShaderNodeMath'); n40.name = 'Math.003'; n40.location = (-923, 1054)
n40.operation = 'WRAP'
n40.inputs[2].default_value = 0.0
n41 = _N.new('GeometryNodeAttributeDomainSize'); n41.name = 'Domain Size.002'; n41.location = (-1087, 1008)
n41.component = 'CURVE'
n42 = _N.new('FunctionNodeCompare'); n42.name = 'Compare.002'; n42.location = (140, 1340)
n42.operation = 'EQUAL'
n43 = _N.new('FunctionNodeIntegerMath'); n43.name = 'Integer Math'; n43.location = (-1096, 1168)
n44 = _N.new('GeometryNodeMeshCircle'); n44.name = 'Mesh Circle'; n44.location = (1243, 718)
n44.fill_type = 'NGON'
n44.inputs[0].default_value = 3
n44.inputs[1].default_value = 0.1
n45 = _N.new('GeometryNodeInstanceOnPoints'); n45.name = 'Instance on Points.003'; n45.location = (1515, 647)
n45.inputs[6].default_value = (-1.0, 1.0, 1.0)
n46 = _N.new('GeometryNodeInputNamedAttribute'); n46.name = 'Named Attribute.006'; n46.location = (1241, 588)
n46.data_type = 'BOOLEAN'
n46.inputs[0].default_value = 'note_off'
n47 = _N.new('NodeReroute'); n47.name = 'Reroute.001'; n47.location = (1785, 946)
n47.width = 26
n47.socket_idname = 'NodeSocketGeometry'
n48 = _N.new('GeometryNodeInstanceOnPoints'); n48.name = 'Instance on Points.004'; n48.location = (1497, 468)
n48.inputs[3].default_value = True
n49 = _N.new('ShaderNodeValue'); n49.name = 'Value.001'; n49.location = (1226, 256)
n49.outputs[0].default_value = 0.1
n50 = _N.new('GeometryNodeSetPosition'); n50.name = 'Set Position.003'; n50.location = (1231, 454)
n50.inputs[3].default_value = (0.0, 0.4, 0.0)
n51 = _N.new('GeometryNodeMeshCircle'); n51.name = 'Mesh Circle.001'; n51.location = (875, 52)
n51.fill_type = 'NGON'
n51.inputs[0].default_value = 4
n51.inputs[1].default_value = 0.1
n52 = _N.new('GeometryNodeSetPosition'); n52.name = 'Set Position.004'; n52.location = (1483, 168)
n52.inputs[3].default_value = (0.0, -0.2, 0.0)
n53 = _N.new('GeometryNodeRealizeInstances'); n53.name = 'Realize Instances'; n53.location = (2260, 740)
n53.inputs[2].default_value = False
n53.inputs[3].default_value = 1
n54 = _N.new('GeometryNodeStoreNamedAttribute'); n54.name = 'Store Named Attribute.003'; n54.location = (622, 793)
n54.data_type = 'INT'
n54.inputs[2].default_value = 'note_velocity'
n55 = _N.new('GeometryNodeSampleIndex'); n55.name = 'Sample Index.004'; n55.location = (-20, 620)
n55.data_type = 'INT'
n56 = _N.new('GeometryNodeInputNamedAttribute'); n56.name = 'Named Attribute.007'; n56.location = (-215, 518)
n56.data_type = 'INT'
n56.inputs[0].default_value = 'note_velocity'
n57 = _N.new('GeometryNodeSampleIndex'); n57.name = 'Sample Index.005'; n57.location = (-20, 1220)
n57.data_type = 'INT'
n58 = _N.new('GeometryNodeInputNamedAttribute'); n58.name = 'Named Attribute.003'; n58.location = (-198, 1121)
n58.data_type = 'INT'
n58.inputs[0].default_value = 'note_value'
n59 = _N.new('GeometryNodeSampleNearest'); n59.name = 'Sample Nearest.001'; n59.location = (-201, 978)
n60 = _N.new('GeometryNodeSetPointRadius'); n60.name = 'Set Point Radius.001'; n60.location = (1232, 1156)
n60.inputs[2].default_value = 0.34
n61 = _N.new('GeometryNodeResampleCurve'); n61.name = 'Resample Curve'; n61.location = (-1250, 297)
n62 = _N.new('ShaderNodeMath'); n62.name = 'Math.004'; n62.location = (-1080, 200)
n62.operation = 'DIVIDE'
n62.inputs[0].default_value = 1.0
n63 = _N.new('GeometryNodeCaptureAttribute'); n63.name = 'Capture Attribute'; n63.location = (-1089, 23)
n63.capture_items.clear()
n64 = _N.new('GeometryNodeInputNamedAttribute'); n64.name = 'Named Attribute.008'; n64.location = (-1452, -17)
n64.data_type = 'INT'
n64.inputs[0].default_value = 'note_start'
n65 = _N.new('FunctionNodeInputInt'); n65.name = 'Integer'; n65.location = (-1447, 175)
n65.integer = 16
n65.outputs[0].default_value = 0
n66 = _N.new('ShaderNodeMath'); n66.name = 'Math.005'; n66.location = (-880, 200)
n66.operation = 'MULTIPLY'
n67 = _N.new('GeometryNodeInputNamedAttribute'); n67.name = 'Named Attribute.009'; n67.location = (-1451, -149)
n67.data_type = 'INT'
n67.inputs[0].default_value = 'note_length'
n68 = _N.new('GeometryNodeDuplicateElements'); n68.name = 'Duplicate Elements'; n68.location = (-403, 266)
n68.domain = 'SPLINE'
n69 = _N.new('GeometryNodeAttributeDomainSize'); n69.name = 'Domain Size.003'; n69.location = (-625, 152)
n69.component = 'POINTCLOUD'
n70 = _N.new('GeometryNodeTrimCurve'); n70.name = 'Trim Curve'; n70.location = (150, 281)
n71 = _N.new('ShaderNodeMath'); n71.name = 'Math.006'; n71.location = (-880, 40)
n71.operation = 'MULTIPLY'
n72 = _N.new('NodeReroute'); n72.name = 'Reroute'; n72.location = (1062, 327)
n72.width = 26
n72.socket_idname = 'NodeSocketGeometry'
n73 = _N.new('GeometryNodeSeparateComponents'); n73.name = 'Separate Components.001'; n73.location = (-1449, 96)
n74 = _N.new('GeometryNodeSampleIndex'); n74.name = 'Sample Index'; n74.location = (-136, 245)
n75 = _N.new('GeometryNodeSampleIndex'); n75.name = 'Sample Index.006'; n75.location = (-133, 44)
n76 = _N.new('ShaderNodeMath'); n76.name = 'Math.007'; n76.location = (-630, -18)
n77 = _N.new('NodeReroute'); n77.name = 'Reroute.003'; n77.location = (-324, 21)
n77.width = 26
n77.socket_idname = 'NodeSocketGeometry'
n78 = _N.new('GeometryNodeSampleIndex'); n78.name = 'Sample Index.007'; n78.location = (-131, -156)
n78.data_type = 'INT'
n79 = _N.new('GeometryNodeInputNamedAttribute'); n79.name = 'Named Attribute.010'; n79.location = (-1452, -284)
n79.data_type = 'INT'
n79.inputs[0].default_value = 'note_value'
n80 = _N.new('GeometryNodeInputNamedAttribute'); n80.name = 'Named Attribute.011'; n80.location = (-1450, -420)
n80.data_type = 'INT'
n80.inputs[0].default_value = 'note_velocity'
n81 = _N.new('GeometryNodeSampleIndex'); n81.name = 'Sample Index.008'; n81.location = (-131, -359)
n81.data_type = 'INT'
n82 = _N.new('GeometryNodeStoreNamedAttribute'); n82.name = 'Store Named Attribute.004'; n82.location = (353, 137)
n82.data_type = 'INT'
n82.inputs[2].default_value = 'note_value'
n83 = _N.new('GeometryNodeStoreNamedAttribute'); n83.name = 'Store Named Attribute.005'; n83.location = (527, 132)
n83.data_type = 'INT'
n83.inputs[2].default_value = 'note_velocity'
n84 = _N.new('GeometryNodeViewer'); n84.name = 'Viewer'; n84.location = (763, 299)
n85 = _N.new('GeometryNodeSampleNearest'); n85.name = 'Sample Nearest.002'; n85.location = (410, 330)
_L.new(n2.outputs[0], n1.inputs[3])
_L.new(n5.outputs[0], n2.inputs[0])
_L.new(n3.outputs[2], n5.inputs[0])
_L.new(n7.outputs[0], n2.inputs[1])
_L.new(n1.outputs[0], n9.inputs[0])
_L.new(n6.outputs[3], n9.inputs[1])
_L.new(n4.outputs[1], n10.inputs[0])
_L.new(n8.outputs[0], n1.inputs[2])
_L.new(n24.outputs[0], n11.inputs[0])
_L.new(n9.outputs[0], n11.inputs[1])
_L.new(n12.outputs[0], n11.inputs[2])
_L.new(n4.outputs[0], n7.inputs[0])
_L.new(n26.outputs[0], n16.inputs[0])
_L.new(n17.outputs[0], n16.inputs[1])
_L.new(n10.outputs[3], n18.inputs[0])
_L.new(n16.outputs[0], n18.inputs[2])
_L.new(n18.outputs[0], n19.inputs[0])
_L.new(n18.outputs[0], n20.inputs[0])
_L.new(n18.outputs[0], n21.inputs[0])
_L.new(n21.outputs[1], n22.inputs[0])
_L.new(n33.outputs[0], n16.inputs[2])
_L.new(n26.outputs[0], n24.inputs[0])
_L.new(n13.outputs[0], n0.inputs[0])
_L.new(n15.outputs[0], n20.inputs[1])
_L.new(n19.outputs[0], n20.inputs[2])
_L.new(n24.outputs[0], n25.inputs[0])
_L.new(n4.outputs[0], n26.inputs[0])
_L.new(n54.outputs[0], n27.inputs[0])
_L.new(n22.outputs[0], n27.inputs[1])
_L.new(n30.outputs[0], n29.inputs[0])
_L.new(n27.outputs[0], n30.inputs[0])
_L.new(n29.outputs[0], n31.inputs[0])
_L.new(n47.outputs[0], n28.inputs[0])
_L.new(n32.outputs[0], n31.inputs[1])
_L.new(n14.outputs[0], n33.inputs[0])
_L.new(n34.outputs[0], n33.inputs[1])
_L.new(n26.outputs[0], n34.inputs[0])
_L.new(n37.outputs[0], n36.inputs[1])
_L.new(n36.outputs[0], n38.inputs[2])
_L.new(n38.outputs[0], n39.inputs[0])
_L.new(n40.outputs[0], n36.inputs[2])
_L.new(n43.outputs[0], n40.inputs[0])
_L.new(n41.outputs[0], n40.inputs[1])
_L.new(n26.outputs[0], n41.inputs[0])
_L.new(n10.outputs[3], n38.inputs[0])
_L.new(n39.outputs[1], n42.inputs[0])
_L.new(n26.outputs[0], n36.inputs[0])
_L.new(n35.outputs[0], n43.inputs[0])
_L.new(n23.outputs[0], n43.inputs[1])
_L.new(n42.outputs[0], n30.inputs[1])
_L.new(n44.outputs[0], n31.inputs[2])
_L.new(n46.outputs[0], n45.inputs[1])
_L.new(n29.outputs[0], n45.inputs[0])
_L.new(n45.outputs[0], n28.inputs[0])
_L.new(n44.outputs[0], n45.inputs[2])
_L.new(n31.outputs[0], n28.inputs[0])
_L.new(n29.outputs[0], n47.inputs[0])
_L.new(n50.outputs[0], n48.inputs[0])
_L.new(n72.outputs[0], n48.inputs[2])
_L.new(n48.outputs[0], n28.inputs[0])
_L.new(n49.outputs[0], n48.inputs[6])
_L.new(n18.outputs[0], n50.inputs[0])
_L.new(n53.outputs[0], n13.inputs[0])
_L.new(n51.outputs[0], n12.inputs[0])
_L.new(n52.outputs[0], n28.inputs[0])
_L.new(n11.outputs[0], n52.inputs[0])
_L.new(n2.outputs[0], n13.inputs[1])
_L.new(n28.outputs[0], n53.inputs[0])
_L.new(n25.outputs[0], n54.inputs[0])
_L.new(n18.outputs[0], n55.inputs[0])
_L.new(n19.outputs[0], n55.inputs[2])
_L.new(n56.outputs[0], n55.inputs[1])
_L.new(n55.outputs[0], n54.inputs[3])
_L.new(n38.outputs[0], n59.inputs[0])
_L.new(n59.outputs[0], n57.inputs[2])
_L.new(n38.outputs[0], n57.inputs[0])
_L.new(n58.outputs[0], n57.inputs[1])
_L.new(n4.outputs[4], n5.inputs[1])
_L.new(n20.outputs[0], n25.inputs[3])
_L.new(n30.outputs[0], n60.inputs[0])
_L.new(n26.outputs[0], n61.inputs[0])
_L.new(n64.outputs[0], n63.inputs[1])
_L.new(n65.outputs[0], n61.inputs[2])
_L.new(n65.outputs[0], n62.inputs[1])
_L.new(n62.outputs[0], n66.inputs[0])
_L.new(n63.outputs[1], n66.inputs[1])
_L.new(n67.outputs[0], n63.inputs[2])
_L.new(n61.outputs[0], n68.inputs[0])
_L.new(n68.outputs[0], n70.inputs[0])
_L.new(n63.outputs[2], n71.inputs[1])
_L.new(n62.outputs[0], n71.inputs[0])
_L.new(n63.outputs[0], n69.inputs[0])
_L.new(n69.outputs[0], n68.inputs[2])
_L.new(n10.outputs[5], n72.inputs[0])
_L.new(n4.outputs[1], n73.inputs[0])
_L.new(n73.outputs[3], n63.inputs[0])
_L.new(n68.outputs[1], n74.inputs[2])
_L.new(n66.outputs[0], n74.inputs[1])
_L.new(n74.outputs[0], n70.inputs[2])
_L.new(n68.outputs[1], n75.inputs[2])
_L.new(n66.outputs[0], n76.inputs[0])
_L.new(n71.outputs[0], n76.inputs[1])
_L.new(n76.outputs[0], n75.inputs[1])
_L.new(n75.outputs[0], n70.inputs[3])
_L.new(n63.outputs[0], n77.inputs[0])
_L.new(n77.outputs[0], n74.inputs[0])
_L.new(n77.outputs[0], n75.inputs[0])
_L.new(n68.outputs[1], n78.inputs[2])
_L.new(n77.outputs[0], n78.inputs[0])
_L.new(n79.outputs[0], n63.inputs[3])
_L.new(n80.outputs[0], n63.inputs[4])
_L.new(n63.outputs[3], n78.inputs[1])
_L.new(n63.outputs[4], n81.inputs[1])
_L.new(n77.outputs[0], n81.inputs[0])
_L.new(n68.outputs[1], n81.inputs[2])
_L.new(n82.outputs[0], n83.inputs[0])
_L.new(n70.outputs[0], n82.inputs[0])
_L.new(n78.outputs[0], n82.inputs[3])
_L.new(n81.outputs[0], n83.inputs[3])
_L.new(n83.outputs[0], n84.inputs[0])
_L.new(n61.outputs[0], n85.inputs[0])
n0.is_active_output = True
ng_nodes = bpy.data.node_groups.new('nodes', 'GeometryNodeTree')
_s = ng_nodes.interface.new_socket(name='Geometry', in_out='OUTPUT', socket_type='NodeSocketGeometry')
_s = ng_nodes.interface.new_socket(name='Geometry', in_out='INPUT', socket_type='NodeSocketGeometry')
_s = ng_nodes.interface.new_socket(name='Step', in_out='INPUT', socket_type='NodeSocketFloat')
_s.force_non_field = True
ng_nodes.is_modifier = True
_N = ng_nodes.nodes; _L = ng_nodes.links
n0 = _N.new('NodeGroupOutput'); n0.name = 'Group Output'; n0.location = (732, -450)
n1 = _N.new('GeometryNodeGroup'); n1.name = 'sequence'; n1.location = (344, -515)
n1.width = 188
n1.node_tree = ng_sequencer
n1.inputs[2].default_value = 0
n1.inputs[4].default_value = False
n1.inputs[5].default_value = 6.0
n2 = _N.new('GeometryNodeGroup'); n2.name = 'Group'; n2.location = (-1250, -444)
n2.node_tree = ng_note
n2.inputs[2].default_value = 0
n2.inputs[3].default_value = 4
n2.inputs[4].default_value = 114
n3 = _N.new('GeometryNodeGroup'); n3.name = 'Group.001'; n3.location = (-1542, 461)
n3.node_tree = ng_trigpulse
n3.inputs[1].default_value = False
n3.inputs[2].default_value = 0
n4 = _N.new('GeometryNodeGroup'); n4.name = 'Group.002'; n4.location = (-1382, 461)
n4.node_tree = ng_trigpulse
n4.inputs[1].default_value = True
n4.inputs[2].default_value = 0
n5 = _N.new('GeometryNodeGroup'); n5.name = 'Group.003'; n5.location = (-1035, -457)
n5.node_tree = ng_note
n5.inputs[2].default_value = 6
n5.inputs[3].default_value = 3
n5.inputs[4].default_value = 111
n6 = _N.new('GeometryNodeGroup'); n6.name = 'sequence.001'; n6.location = (-276, 112)
n6.width = 188
n6.node_tree = ng_sequencer
n6.inputs[2].default_value = 0
n6.inputs[4].default_value = True
n6.inputs[5].default_value = 6.0
n7 = _N.new('GeometryNodeGroup'); n7.name = 'Group.006'; n7.location = (-1222, 461)
n7.node_tree = ng_trigpulse
n7.inputs[1].default_value = False
n7.inputs[2].default_value = 0
n8 = _N.new('GeometryNodeGroup'); n8.name = 'Group.007'; n8.location = (-2357, -622)
n8.node_tree = ng_trigpulse
n8.inputs[1].default_value = True
n8.inputs[2].default_value = 0
n9 = _N.new('GeometryNodeInputSceneTime'); n9.name = 'Scene Time'; n9.location = (-601, -84)
n10 = _N.new('GeometryNodeGroup'); n10.name = 'Group.008'; n10.location = (-1062, 461)
n10.node_tree = ng_trigpulse
n10.inputs[1].default_value = True
n10.inputs[2].default_value = 0
n11 = _N.new('GeometryNodeGroup'); n11.name = 'Group.009'; n11.location = (-902, 461)
n11.node_tree = ng_trigpulse
n11.inputs[1].default_value = False
n11.inputs[2].default_value = 0
n12 = _N.new('GeometryNodeGroup'); n12.name = 'Group.010'; n12.location = (-742, 461)
n12.node_tree = ng_trigpulse
n12.inputs[1].default_value = False
n12.inputs[2].default_value = 0
n13 = _N.new('GeometryNodeGroup'); n13.name = 'Group.011'; n13.location = (-1542, 261)
n13.node_tree = ng_trigpulse
n13.inputs[1].default_value = False
n13.inputs[2].default_value = 0
n14 = _N.new('GeometryNodeGroup'); n14.name = 'Group.012'; n14.location = (-1382, 261)
n14.node_tree = ng_trigpulse
n14.inputs[1].default_value = True
n14.inputs[2].default_value = 0
n15 = _N.new('GeometryNodeGroup'); n15.name = 'Group.013'; n15.location = (-1222, 261)
n15.node_tree = ng_trigpulse
n15.inputs[1].default_value = False
n15.inputs[2].default_value = 0
n16 = _N.new('GeometryNodeGroup'); n16.name = 'Group.014'; n16.location = (-1062, 261)
n16.node_tree = ng_trigpulse
n16.inputs[1].default_value = True
n16.inputs[2].default_value = 0
n17 = _N.new('GeometryNodeGroup'); n17.name = 'Group.015'; n17.location = (-902, 261)
n17.node_tree = ng_trigpulse
n17.inputs[1].default_value = False
n17.inputs[2].default_value = 0
n18 = _N.new('GeometryNodeGroup'); n18.name = 'Group.016'; n18.location = (-742, 261)
n18.node_tree = ng_trigpulse
n18.inputs[1].default_value = False
n18.inputs[2].default_value = 0
n19 = _N.new('GeometryNodeGroup'); n19.name = 'Menu Switch.004'; n19.location = (-2580, -660)
n19.width = 193
n19.node_tree = ng_note_to_midi
n19.inputs[0].default_value = 'B'
n19.inputs[1].default_value = 1
n20 = _N.new('GeometryNodeGroup'); n20.name = 'Group.017'; n20.location = (-2580, -800)
n20.width = 184
n20.node_tree = ng_midi_to_note
n20.inputs[0].default_value = 0
n21 = _N.new('GeometryNodeGroup'); n21.name = 'sequence.002'; n21.location = (-2360, -800)
n21.width = 188
n21.node_tree = ng_sequencer_old
n21.inputs[2].default_value = 0.0
n21.inputs[3].default_value = True
n21.inputs[4].default_value = 6.0
n22 = _N.new('GeometryNodeGroup'); n22.name = 'Group.022'; n22.location = (-2180, -620)
n22.node_tree = ng_note
n22.inputs[1].default_value = 255
n22.inputs[2].default_value = 0
n22.inputs[3].default_value = 255
n22.inputs[4].default_value = 255
n23 = _N.new('GeometryNodeCurvePrimitiveLine'); n23.name = 'Curve Line'; n23.location = (-264, -231)
n23.inputs[1].default_value = (10.02, 0.0, 0.0)
n24 = _N.new('GeometryNodeResampleCurve'); n24.name = 'Resample Curve'; n24.location = (23, -428)
n24.inputs[2].default_value = 16
n25 = _N.new('NodeGroupInput'); n25.name = 'Group Input'; n25.location = (92, -656)
n26 = _N.new('GeometryNodeInputSceneTime'); n26.name = 'Scene Time.001'; n26.location = (103, -748)
n27 = _N.new('GeometryNodeGroup'); n27.name = 'Group.018'; n27.location = (-792, -485)
n27.node_tree = ng_note
n27.inputs[2].default_value = 11
n27.inputs[3].default_value = 4
n27.inputs[4].default_value = 11
n28 = _N.new('GeometryNodeGroup'); n28.name = 'Menu Switch.005'; n28.location = (-1538, -579)
n28.width = 193
n28.node_tree = ng_note_to_midi
n28.inputs[0].default_value = 'A'
n28.inputs[1].default_value = 6
n29 = _N.new('GeometryNodeGroup'); n29.name = 'Menu Switch.006'; n29.location = (-1397, -738)
n29.width = 193
n29.node_tree = ng_note_to_midi
n29.inputs[0].default_value = 'C'
n29.inputs[1].default_value = 4
n30 = _N.new('GeometryNodeGroup'); n30.name = 'Menu Switch.007'; n30.location = (-1082, -710)
n30.width = 193
n30.node_tree = ng_note_to_midi
n30.inputs[0].default_value = 'D'
n30.inputs[1].default_value = 5
_L.new(n27.outputs[0], n1.inputs[1])
_L.new(n9.outputs[1], n6.inputs[3])
_L.new(n3.outputs[0], n4.inputs[0])
_L.new(n4.outputs[0], n7.inputs[0])
_L.new(n7.outputs[0], n10.inputs[0])
_L.new(n10.outputs[0], n11.inputs[0])
_L.new(n11.outputs[0], n12.inputs[0])
_L.new(n13.outputs[0], n14.inputs[0])
_L.new(n14.outputs[0], n15.inputs[0])
_L.new(n15.outputs[0], n16.inputs[0])
_L.new(n16.outputs[0], n17.inputs[0])
_L.new(n17.outputs[0], n18.inputs[0])
_L.new(n12.outputs[0], n13.inputs[0])
_L.new(n18.outputs[0], n6.inputs[1])
_L.new(n2.outputs[0], n5.inputs[0])
_L.new(n24.outputs[0], n1.inputs[0])
_L.new(n23.outputs[0], n24.inputs[0])
_L.new(n1.outputs[0], n0.inputs[0])
_L.new(n5.outputs[0], n27.inputs[0])
_L.new(n28.outputs[0], n2.inputs[1])
_L.new(n29.outputs[0], n5.inputs[1])
_L.new(n30.outputs[0], n27.inputs[1])
_L.new(n26.outputs[1], n1.inputs[3])
n0.is_active_output = True
ng_test_sequencer = bpy.data.node_groups.new('test_sequencer', 'GeometryNodeTree')
_s = ng_test_sequencer.interface.new_socket(name='Geometry', in_out='OUTPUT', socket_type='NodeSocketGeometry')
_s = ng_test_sequencer.interface.new_socket(name='Geometry', in_out='INPUT', socket_type='NodeSocketGeometry')
_s = ng_test_sequencer.interface.new_socket(name='Curve', in_out='INPUT', socket_type='NodeSocketObject')
_s = ng_test_sequencer.interface.new_socket(name='Step', in_out='INPUT', socket_type='NodeSocketFloat')
_s.default_value = 117.8
_s.force_non_field = True
_s = ng_test_sequencer.interface.new_socket(name='Step count', in_out='INPUT', socket_type='NodeSocketInt')
_s.default_value = 10
_s.min_value = 1
_s.max_value = 100000
_s = ng_test_sequencer.interface.new_socket(name='Roll Length', in_out='INPUT', socket_type='NodeSocketFloat')
_s.subtype = 'DISTANCE'
_s.min_value = 0.0
_s.description = 'Length of each curve to be rolled'
ng_test_sequencer.is_modifier = True
_N = ng_test_sequencer.nodes; _L = ng_test_sequencer.links
n0 = _N.new('NodeGroupInput'); n0.name = 'Group Input'; n0.location = (-1484, 379)
n1 = _N.new('NodeGroupOutput'); n1.name = 'Group Output.001'; n1.location = (409, -11)
n2 = _N.new('GeometryNodeGroup'); n2.name = 'sequence'; n2.location = (113, 75)
n2.width = 188
n2.node_tree = ng_sequencer
n2.inputs[4].default_value = False
n2.inputs[5].default_value = 6.0
n3 = _N.new('GeometryNodeGroup'); n3.name = 'Group'; n3.location = (-951, -140)
n3.node_tree = ng_note
n3.inputs[2].default_value = 0
n3.inputs[3].default_value = 2
n3.inputs[4].default_value = 127
n4 = _N.new('GeometryNodeGroup'); n4.name = 'Group.003'; n4.location = (-711, -150)
n4.node_tree = ng_note
n4.inputs[2].default_value = 3
n4.inputs[3].default_value = 2
n4.inputs[4].default_value = 55
n5 = _N.new('GeometryNodeGroup'); n5.name = 'Menu Switch.005'; n5.location = (-1260, -260)
n5.width = 193
n5.node_tree = ng_note_to_midi
n5.inputs[0].default_value = 'A'
n5.inputs[1].default_value = 3
n6 = _N.new('GeometryNodeGroup'); n6.name = 'Menu Switch.006'; n6.location = (-1260, -420)
n6.width = 193
n6.node_tree = ng_note_to_midi
n6.inputs[0].default_value = 'G'
n6.inputs[1].default_value = 4
n7 = _N.new('GeometryNodeGroup'); n7.name = 'Menu Switch.007'; n7.location = (-1260, -720)
n7.width = 193
n7.node_tree = ng_note_to_midi
n7.inputs[0].default_value = 'A'
n7.inputs[1].default_value = 4
n8 = _N.new('GeometryNodeObjectInfo'); n8.name = 'Object Info'; n8.location = (-1119, 494)
n8.transform_space = 'RELATIVE'
n9 = _N.new('GeometryNodeSetPosition'); n9.name = 'Set Position'; n9.location = (-243, 328)
n10 = _N.new('ShaderNodeTexNoise'); n10.name = 'Noise Texture'; n10.location = (-844, 202)
n10.width = 145
n10.noise_dimensions = '4D'
n10.inputs[2].default_value = 1.0
n10.inputs[3].default_value = 2.4
n10.inputs[4].default_value = 0.5923
n11 = _N.new('ShaderNodeMath'); n11.name = 'Math'; n11.location = (-1094, 138)
n12 = _N.new('GeometryNodeSplineParameter'); n12.name = 'Spline Parameter'; n12.location = (-1321, 0)
n13 = _N.new('ShaderNodeVectorMath'); n13.name = 'Vector Math'; n13.location = (-668, 191)
n13.operation = 'SUBTRACT'
n13.inputs[1].default_value = (0.5, 0.5, 0.5)
n14 = _N.new('ShaderNodeMath'); n14.name = 'Math.001'; n14.location = (-1291, 175)
n14.operation = 'MULTIPLY'
n14.inputs[1].default_value = 0.001
n15 = _N.new('ShaderNodeVectorMath'); n15.name = 'Vector Math.001'; n15.location = (-491, 205)
n15.operation = 'SCALE'
n15.inputs[3].default_value = 3.0
n16 = _N.new('GeometryNodeGroup'); n16.name = 'Menu Switch.008'; n16.location = (-1249, -916)
n16.width = 193
n16.node_tree = ng_note_to_midi
n16.inputs[0].default_value = 'G'
n16.inputs[1].default_value = 4
n17 = _N.new('GeometryNodeGroup'); n17.name = 'Menu Switch.009'; n17.location = (-1260, -580)
n17.width = 193
n17.node_tree = ng_note_to_midi
n17.inputs[0].default_value = 'A'
n17.inputs[1].default_value = 4
n18 = _N.new('GeometryNodeGroup'); n18.name = 'Group.004'; n18.location = (-484, -164)
n18.node_tree = ng_note
n18.inputs[2].default_value = 6
n18.inputs[3].default_value = 7
n18.inputs[4].default_value = 70
n19 = _N.new('GeometryNodeResampleCurve'); n19.name = 'Resample Curve'; n19.location = (-766, 421)
n20 = _N.new('GeometryNodeGroup'); n20.name = 'Group.005'; n20.location = (-285, -123)
n20.node_tree = ng_note
n20.inputs[2].default_value = 14
n20.inputs[3].default_value = 1
n20.inputs[4].default_value = 127
n21 = _N.new('GeometryNodeMenuSwitch'); n21.name = 'Menu Switch'; n21.location = (-1707, -221)
n21.enum_definition.enum_definition.enum_definition.enum_definition.data_type = 'INT'
n21.enum_definition.enum_definition.enum_definition.data_type = 'INT'
n21.enum_definition.enum_definition.data_type = 'INT'
n21.enum_definition.data_type = 'INT'
n21.data_type = 'INT'
n21.inputs[1].default_value = 24
n21.inputs[2].default_value = 0
_L.new(n20.outputs[0], n2.inputs[1])
_L.new(n3.outputs[0], n4.inputs[0])
_L.new(n5.outputs[0], n3.inputs[1])
_L.new(n9.outputs[0], n2.inputs[0])
_L.new(n0.outputs[1], n8.inputs[0])
_L.new(n19.outputs[0], n9.inputs[0])
_L.new(n14.outputs[0], n11.inputs[0])
_L.new(n12.outputs[1], n11.inputs[1])
_L.new(n11.outputs[0], n10.inputs[1])
_L.new(n15.outputs[0], n9.inputs[3])
_L.new(n10.outputs[1], n13.inputs[0])
_L.new(n0.outputs[2], n14.inputs[0])
_L.new(n13.outputs[0], n15.inputs[0])
_L.new(n4.outputs[0], n18.inputs[0])
_L.new(n17.outputs[0], n18.inputs[1])
_L.new(n6.outputs[0], n4.inputs[1])
_L.new(n2.outputs[0], n1.inputs[0])
_L.new(n0.outputs[2], n2.inputs[3])
_L.new(n0.outputs[3], n2.inputs[2])
_L.new(n8.outputs[4], n19.inputs[0])
_L.new(n0.outputs[3], n19.inputs[2])
_L.new(n18.outputs[0], n20.inputs[0])
_L.new(n7.outputs[0], n20.inputs[1])
n1.is_active_output = True
ng_drum_trigger = bpy.data.node_groups.new('Drum_trigger', 'GeometryNodeTree')
_s = ng_drum_trigger.interface.new_socket(name='Geometry', in_out='OUTPUT', socket_type='NodeSocketGeometry')
_s = ng_drum_trigger.interface.new_socket(name='Geometry', in_out='INPUT', socket_type='NodeSocketGeometry')
_s = ng_drum_trigger.interface.new_socket(name='Drum', in_out='INPUT', socket_type='NodeSocketMenu')
_s.default_value = 'Kick'
_s = ng_drum_trigger.interface.new_socket(name='Note Start', in_out='INPUT', socket_type='NodeSocketInt')
_s = ng_drum_trigger.interface.new_socket(name='Velocity', in_out='INPUT', socket_type='NodeSocketInt')
_s.default_value = 127
_s.min_value = 0
_s.max_value = 127
_N = ng_drum_trigger.nodes; _L = ng_drum_trigger.links
n0 = _N.new('NodeGroupOutput'); n0.name = 'Group Output'; n0.location = (271, 58)
n1 = _N.new('NodeGroupInput'); n1.name = 'Group Input'; n1.location = (-371, 67)
n2 = _N.new('GeometryNodeMenuSwitch'); n2.name = 'Menu Switch'; n2.location = (-127, -62)
n2.enum_items.clear()
_it = n2.enum_items.new('Kick')
_it = n2.enum_items.new('Snare')
_it = n2.enum_items.new('Clap')
_it = n2.enum_items.new('Drum')
_it = n2.enum_items.new('Closed Hat')
_it = n2.enum_items.new('Open Hat')
_it = n2.enum_items.new('Ride')
n2.enum_definition.enum_definition.enum_definition.enum_definition.data_type = 'INT'
n2.enum_definition.enum_definition.enum_definition.data_type = 'INT'
n2.enum_definition.enum_definition.data_type = 'INT'
n2.enum_definition.data_type = 'INT'
n2.data_type = 'INT'
n3 = _N.new('GeometryNodeGroup'); n3.name = 'Group.001'; n3.location = (81, 84)
n3.node_tree = ng_note
n3.inputs[3].default_value = 1
n4 = _N.new('GeometryNodeGroup'); n4.name = 'Note to MIDI'; n4.location = (-798, 28)
n4.width = 203
n4.node_tree = ng_note_to_midi
n4.inputs[0].default_value = 'C'
n4.inputs[1].default_value = 2
n5 = _N.new('GeometryNodeGroup'); n5.name = 'Note to MIDI.001'; n5.location = (-795, -109)
n5.width = 203
n5.node_tree = ng_note_to_midi
n5.inputs[0].default_value = 'C#'
n5.inputs[1].default_value = 2
n6 = _N.new('GeometryNodeGroup'); n6.name = 'Note to MIDI.002'; n6.location = (-800, -240)
n6.width = 203
n6.node_tree = ng_note_to_midi
n6.inputs[0].default_value = 'D'
n6.inputs[1].default_value = 2
n7 = _N.new('GeometryNodeGroup'); n7.name = 'Note to MIDI.003'; n7.location = (-800, -380)
n7.width = 203
n7.node_tree = ng_note_to_midi
n7.inputs[0].default_value = 'D#'
n7.inputs[1].default_value = 2
n8 = _N.new('GeometryNodeGroup'); n8.name = 'Note to MIDI.004'; n8.location = (-800, -540)
n8.width = 203
n8.node_tree = ng_note_to_midi
n8.inputs[0].default_value = 'E'
n8.inputs[1].default_value = 2
n9 = _N.new('GeometryNodeGroup'); n9.name = 'Note to MIDI.005'; n9.location = (-800, -680)
n9.width = 203
n9.node_tree = ng_note_to_midi
n9.inputs[0].default_value = 'F'
n9.inputs[1].default_value = 2
n10 = _N.new('GeometryNodeGroup'); n10.name = 'Note to MIDI.006'; n10.location = (-800, -820)
n10.width = 203
n10.node_tree = ng_note_to_midi
n10.inputs[0].default_value = 'F#'
n10.inputs[1].default_value = 2
_L.new(n2.outputs[0], n3.inputs[1])
_L.new(n1.outputs[0], n3.inputs[0])
_L.new(n3.outputs[0], n0.inputs[0])
_L.new(n1.outputs[2], n3.inputs[2])
_L.new(n1.outputs[3], n3.inputs[4])
_L.new(n1.outputs[1], n2.inputs[0])
_L.new(n4.outputs[0], n2.inputs[1])
_L.new(n5.outputs[0], n2.inputs[2])
_L.new(n6.outputs[0], n2.inputs[3])
_L.new(n7.outputs[0], n2.inputs[4])
_L.new(n10.outputs[0], n2.inputs[7])
_L.new(n9.outputs[0], n2.inputs[6])
_L.new(n8.outputs[0], n2.inputs[5])
n0.is_active_output = True
ng_test_drums = bpy.data.node_groups.new('test_drums', 'GeometryNodeTree')
_s = ng_test_drums.interface.new_socket(name='Geometry', in_out='OUTPUT', socket_type='NodeSocketGeometry')
_s = ng_test_drums.interface.new_socket(name='Geometry', in_out='INPUT', socket_type='NodeSocketGeometry')
_s = ng_test_drums.interface.new_socket(name='Step', in_out='INPUT', socket_type='NodeSocketFloat')
_s.default_value = 117.8
_s.force_non_field = True
_s = ng_test_drums.interface.new_socket(name='Step count', in_out='INPUT', socket_type='NodeSocketInt')
_s.default_value = 10
_s.min_value = 1
_s.max_value = 100000
_s = ng_test_drums.interface.new_socket(name='Roll Length', in_out='INPUT', socket_type='NodeSocketFloat')
_s.subtype = 'DISTANCE'
_s.min_value = 0.0
_s.description = 'Length of each curve to be rolled'
ng_test_drums.is_modifier = True
_N = ng_test_drums.nodes; _L = ng_test_drums.links
n0 = _N.new('NodeGroupInput'); n0.name = 'Group Input'; n0.location = (-1484, 379)
n1 = _N.new('NodeGroupOutput'); n1.name = 'Group Output.001'; n1.location = (409, -11)
n2 = _N.new('GeometryNodeGroup'); n2.name = 'sequence'; n2.location = (114, 70)
n2.width = 188
n2.node_tree = ng_sequencer
n2.inputs[4].default_value = True
n2.inputs[5].default_value = 6.0
n3 = _N.new('GeometryNodeSetPosition'); n3.name = 'Set Position'; n3.location = (-243, 328)
n4 = _N.new('ShaderNodeTexNoise'); n4.name = 'Noise Texture'; n4.location = (-875, 191)
n4.width = 145
n4.noise_dimensions = '4D'
n4.inputs[2].default_value = 1.0
n4.inputs[3].default_value = 2.4
n4.inputs[4].default_value = 0.5923
n5 = _N.new('ShaderNodeMath'); n5.name = 'Math'; n5.location = (-1094, 138)
n6 = _N.new('GeometryNodeSplineParameter'); n6.name = 'Spline Parameter'; n6.location = (-1321, 0)
n7 = _N.new('ShaderNodeVectorMath'); n7.name = 'Vector Math'; n7.location = (-668, 191)
n7.operation = 'SUBTRACT'
n7.inputs[1].default_value = (0.5, 0.5, 0.5)
n8 = _N.new('ShaderNodeMath'); n8.name = 'Math.001'; n8.location = (-1291, 175)
n8.operation = 'MULTIPLY'
n8.inputs[1].default_value = 0.001
n9 = _N.new('ShaderNodeVectorMath'); n9.name = 'Vector Math.001'; n9.location = (-491, 205)
n9.operation = 'SCALE'
n9.inputs[3].default_value = 0.0
n10 = _N.new('GeometryNodeResampleCurve'); n10.name = 'Resample Curve'; n10.location = (-766, 421)
n11 = _N.new('GeometryNodeCurvePrimitiveCircle'); n11.name = 'Curve Circle'; n11.location = (-1009, 479)
n11.inputs[4].default_value = 6.0
n12 = _N.new('GeometryNodeGroup'); n12.name = 'Group.002'; n12.location = (-1409, -163)
n12.node_tree = ng_drum_trigger
n12.inputs[1].default_value = 'Kick'
n12.inputs[2].default_value = 0
n12.inputs[3].default_value = 127
n13 = _N.new('GeometryNodeGroup'); n13.name = 'Group.003'; n13.location = (-1022, -167)
n13.node_tree = ng_drum_trigger
n13.inputs[1].default_value = 'Kick'
n13.inputs[2].default_value = 4
n13.inputs[3].default_value = 127
n14 = _N.new('GeometryNodeGroup'); n14.name = 'Group.004'; n14.location = (-659, -180)
n14.node_tree = ng_drum_trigger
n14.inputs[1].default_value = 'Kick'
n14.inputs[2].default_value = 8
n14.inputs[3].default_value = 127
n15 = _N.new('GeometryNodeGroup'); n15.name = 'Group.005'; n15.location = (-299, -149)
n15.node_tree = ng_drum_trigger
n15.inputs[1].default_value = 'Kick'
n15.inputs[2].default_value = 12
n15.inputs[3].default_value = 127
n16 = _N.new('GeometryNodeGroup'); n16.name = 'Group.006'; n16.location = (-1217, -164)
n16.node_tree = ng_drum_trigger
n16.inputs[1].default_value = 'Ride'
n16.inputs[2].default_value = 2
n16.inputs[3].default_value = 77
n17 = _N.new('GeometryNodeGroup'); n17.name = 'Group.007'; n17.location = (-839, -180)
n17.node_tree = ng_drum_trigger
n17.inputs[1].default_value = 'Ride'
n17.inputs[2].default_value = 6
n17.inputs[3].default_value = 127
n18 = _N.new('GeometryNodeGroup'); n18.name = 'Group.008'; n18.location = (-479, -171)
n18.node_tree = ng_drum_trigger
n18.inputs[1].default_value = 'Ride'
n18.inputs[2].default_value = 10
n18.inputs[3].default_value = 127
n19 = _N.new('GeometryNodeGroup'); n19.name = 'Group.009'; n19.location = (-119, -143)
n19.node_tree = ng_drum_trigger
n19.inputs[1].default_value = 'Ride'
n19.inputs[2].default_value = 14
n19.inputs[3].default_value = 127
_L.new(n3.outputs[0], n2.inputs[0])
_L.new(n10.outputs[0], n3.inputs[0])
_L.new(n8.outputs[0], n5.inputs[0])
_L.new(n6.outputs[1], n5.inputs[1])
_L.new(n5.outputs[0], n4.inputs[1])
_L.new(n9.outputs[0], n3.inputs[3])
_L.new(n4.outputs[1], n7.inputs[0])
_L.new(n0.outputs[1], n8.inputs[0])
_L.new(n7.outputs[0], n9.inputs[0])
_L.new(n2.outputs[0], n1.inputs[0])
_L.new(n0.outputs[1], n2.inputs[3])
_L.new(n0.outputs[2], n2.inputs[2])
_L.new(n0.outputs[2], n10.inputs[2])
_L.new(n11.outputs[0], n10.inputs[0])
_L.new(n19.outputs[0], n2.inputs[1])
_L.new(n16.outputs[0], n13.inputs[0])
_L.new(n17.outputs[0], n14.inputs[0])
_L.new(n18.outputs[0], n15.inputs[0])
_L.new(n12.outputs[0], n16.inputs[0])
_L.new(n13.outputs[0], n17.inputs[0])
_L.new(n14.outputs[0], n18.inputs[0])
_L.new(n15.outputs[0], n19.inputs[0])
n1.is_active_output = True

# ---- world
world_world = bpy.data.worlds.new('World'); scene.world = world_world
world_world.use_nodes = True; world_world.node_tree.nodes.clear()
_N = world_world.node_tree.nodes; _L = world_world.node_tree.links
n0 = _N.new('ShaderNodeOutputWorld'); n0.name = 'World Output'; n0.location = (300, 300)
n1 = _N.new('ShaderNodeBackground'); n1.name = 'Background'; n1.location = (10, 300)
n1.inputs[0].default_value = (0.05088, 0.05088, 0.05088, 1.0)
_L.new(n1.outputs[0], n0.inputs[0])
n0.is_active_output = True
world_world.color = (0.05088, 0.05088, 0.05088)
world_world.sun_shadow_jitter_overblur = 0.0

# ---- meshes
me_cube = bpy.data.meshes.new('Cube')
me_cube.from_pydata([(-1.0, -1.0, -1.0), (-1.0, -1.0, 1.0), (-1.0, 1.0, -1.0), (-1.0, 1.0, 1.0), (1.0, -1.0, -1.0), (1.0, -1.0, 1.0), (1.0, 1.0, -1.0), (1.0, 1.0, 1.0)], [], [(0, 1, 3, 2), (2, 3, 7, 6), (6, 7, 5, 4), (4, 5, 1, 0), (2, 6, 4, 0), (7, 3, 1, 5)])
_uv = me_cube.uv_layers.new(name='UVMap')
_uv.uv.foreach_set('vector', [0.375, 0.0, 0.625, 0.0, 0.625, 0.25, 0.375, 0.25, 0.375, 0.25, 0.625, 0.25, 0.625, 0.5, 0.375, 0.5, 0.375, 0.5, 0.625, 0.5, 0.625, 0.75, 0.375, 0.75, 0.375, 0.75, 0.625, 0.75, 0.625, 1.0, 0.375, 1.0, 0.125, 0.5, 0.375, 0.5, 0.375, 0.75, 0.125, 0.75, 0.625, 0.5, 0.875, 0.5, 0.875, 0.75, 0.625, 0.75])
me_cube.update()
me_cube_001 = bpy.data.meshes.new('Cube.001')
me_cube_001.from_pydata([(-1.0, -1.0, -1.0), (-1.0, -1.0, 1.0), (-1.0, 1.0, -1.0), (-1.0, 1.0, 1.0), (1.0, -1.0, -1.0), (1.0, -1.0, 1.0), (1.0, 1.0, -1.0), (1.0, 1.0, 1.0)], [], [(0, 1, 3, 2), (2, 3, 7, 6), (6, 7, 5, 4), (4, 5, 1, 0), (2, 6, 4, 0), (7, 3, 1, 5)])
_uv = me_cube_001.uv_layers.new(name='UVMap')
_uv.uv.foreach_set('vector', [0.375, 0.0, 0.625, 0.0, 0.625, 0.25, 0.375, 0.25, 0.375, 0.25, 0.625, 0.25, 0.625, 0.5, 0.375, 0.5, 0.375, 0.5, 0.625, 0.5, 0.625, 0.75, 0.375, 0.75, 0.375, 0.75, 0.625, 0.75, 0.625, 1.0, 0.375, 1.0, 0.125, 0.5, 0.375, 0.5, 0.375, 0.75, 0.125, 0.75, 0.625, 0.5, 0.875, 0.5, 0.875, 0.75, 0.625, 0.75])
me_cube_001.update()
me_cube_002 = bpy.data.meshes.new('Cube.002')
me_cube_002.from_pydata([(-1.0, -1.0, -1.0), (-1.0, -1.0, 1.0), (-1.0, 1.0, -1.0), (-1.0, 1.0, 1.0), (1.0, -1.0, -1.0), (1.0, -1.0, 1.0), (1.0, 1.0, -1.0), (1.0, 1.0, 1.0)], [], [(0, 1, 3, 2), (2, 3, 7, 6), (6, 7, 5, 4), (4, 5, 1, 0), (2, 6, 4, 0), (7, 3, 1, 5)])
_uv = me_cube_002.uv_layers.new(name='UVMap')
_uv.uv.foreach_set('vector', [0.375, 0.0, 0.625, 0.0, 0.625, 0.25, 0.375, 0.25, 0.375, 0.25, 0.625, 0.25, 0.625, 0.5, 0.375, 0.5, 0.375, 0.5, 0.625, 0.5, 0.625, 0.75, 0.375, 0.75, 0.375, 0.75, 0.625, 0.75, 0.625, 1.0, 0.375, 1.0, 0.125, 0.5, 0.375, 0.5, 0.375, 0.75, 0.125, 0.75, 0.625, 0.5, 0.875, 0.5, 0.875, 0.75, 0.625, 0.75])
me_cube_002.update()

# ---- curves / text
cu_b_ziercurve_001 = bpy.data.curves.new('BézierCurve.001', 'CURVE')
cu_b_ziercurve_001.dimensions = '3D'
_sp = cu_b_ziercurve_001.splines.new('BEZIER'); _sp.bezier_points.add(1)
_sp.bezier_points.foreach_set('co', [-2.759, 0.116, 0.0, 9.134, 1.835, 0.0])
_sp.bezier_points.foreach_set('handle_left', [-5.7, 0.17, 0.0, 4.221, -3.262, 0.0])
_sp.bezier_points.foreach_set('handle_right', [0.1828, 0.06194, 0.0, 14.05, 6.933, 0.0])
for _p, _l, _r in zip(_sp.bezier_points, ['ALIGNED', 'ALIGNED'], ['ALIGNED', 'ALIGNED']): _p.handle_left_type = _l; _p.handle_right_type = _r
_sp.order_u = 0
_sp.order_v = 0
cu_b_ziercurve_001.use_path = True
cu_b_ziercurve_001.fill_mode = 'FULL'

# ---- objects
ob_node_container = bpy.data.objects.new('node_container', me_cube)
ob_test_melody = bpy.data.objects.new('test_melody', me_cube_001)
ob_b_ziercurve = bpy.data.objects.new('BézierCurve', cu_b_ziercurve_001)
ob_test_drums = bpy.data.objects.new('test_drums', me_cube_002)
ob_timer = bpy.data.objects.new('TIMER', None)

# ---- transforms, parenting, visibility, modifiers, constraints
ob_node_container.location = (0.0, 0.0, 0.0)
_m = ob_node_container.modifiers.new('GeometryNodes', 'NODES')
_m.node_group = ng_nodes
ob_test_melody.location = (10.14, -7.416, -0.003368)
_m = ob_test_melody.modifiers.new('GeometryNodes', 'NODES')
_m.node_group = ng_test_sequencer
_gi = [s.identifier for s in ng_test_sequencer.interface.items_tree if s.item_type == 'SOCKET' and s.in_out == 'INPUT']
_m[_gi[1]] = ob_b_ziercurve  # Curve
_m[_gi[2]] = 2.825e+04  # Step
_m[_gi[3]] = 16  # Step count
ob_b_ziercurve.parent = ob_test_melody
ob_b_ziercurve.matrix_parent_inverse = Matrix(((1.0, -0.0, -0.0, -3.233), (-0.0, 1.0, 0.0, 2.233), (-0.0, -0.0, 1.0, 0.003368), (-0.0, 0.0, -0.0, 1.0)))
ob_b_ziercurve.location = (3.233, -2.233, -0.003368)
ob_test_drums.location = (-3.856, -8.416, -0.003368)
_m = ob_test_drums.modifiers.new('GeometryNodes', 'NODES')
_m.node_group = ng_test_drums
_gi = [s.identifier for s in ng_test_drums.interface.items_tree if s.item_type == 'SOCKET' and s.in_out == 'INPUT']
_m[_gi[1]] = 2.825e+04  # Step
_m[_gi[2]] = 16  # Step count
ob_timer.location = (2.825e+04, 0.0, 0.0)
ob_timer.lock_location = (False, True, True)

# ---- collection membership
col_collection.objects.link(ob_node_container)
col_collection.objects.link(ob_test_melody)
col_collection.objects.link(ob_b_ziercurve)
col_collection.objects.link(ob_test_drums)
col_midi.objects.link(ob_timer)

# ---- scene / render settings (as saved in the file)
scene.frame_start = 1; scene.frame_end = 250; scene.frame_set(165)
scene.render.engine = 'BLENDER_EEVEE_NEXT'
scene.render.bake_bias = 0.0
scene.render.bake_samples = 0
bpy.context.view_layer.update()

# ---- added for rendering (the .blend has no active camera and no usable light): camera, sun
cam_auto = bpy.data.cameras.new('AutoCamera')
cam_auto.lens = 50.0
cam_auto.sensor_width = 36.0
cam_auto.clip_end = 1000.0
ob_auto_camera = bpy.data.objects.new('AutoCamera', cam_auto)
scene.collection.objects.link(ob_auto_camera)
ob_auto_camera.location = (41.5287, -48.5083, 27.5258)
ob_auto_camera.rotation_euler = (1.09748, -7.21219e-08, 0.694738)
scene.camera = ob_auto_camera
light_auto_sun = bpy.data.lights.new('AutoSun', 'SUN')
light_auto_sun.energy = 3.0
light_auto_sun.angle = 0.0523599
ob_auto_sun = bpy.data.objects.new('AutoSun', light_auto_sun)
scene.collection.objects.link(ob_auto_sun)
ob_auto_sun.rotation_euler = (0.872665, 0.174533, 0.523599)
bpy.context.view_layer.update()
